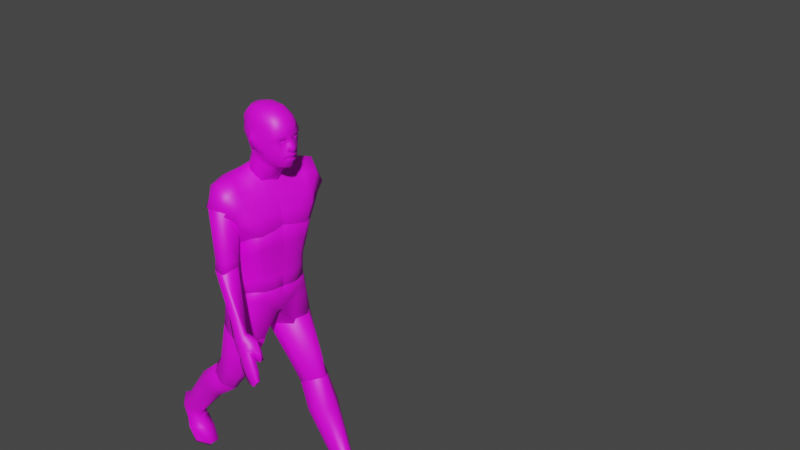 # Source: New_Person_Animated.blend  (saved by Blender 2.80.40; exported with 4.5.12 LTS)
import bpy
from mathutils import Matrix  # noqa: F401  (used for matrix-valued properties, if any)

bpy.ops.wm.read_factory_settings(use_empty=True)
scene = bpy.context.scene
scene.name = 'Scene'

# ---- collections
col_collection = bpy.data.collections.new('Collection'); scene.collection.children.link(col_collection)

# ---- images (referenced by path relative to the original .blend; pixels are not part of the script)
import os
ASSET_DIR = os.environ.get("B2B_ASSET_DIR", "")  # directory of the original .blend (textures are referenced by path, not embedded)
HERE = os.path.dirname(os.path.abspath(__file__))  # packed textures are extracted next to this script under _unpacked/

def load_image(name, relpath, width, height, colorspace="sRGB"):
    """Load a texture the original file referenced (path relative to the .blend, or extracted next to this script)."""
    p = next((c for c in (os.path.join(HERE, relpath), os.path.join(ASSET_DIR, relpath)) if relpath and os.path.exists(c)), "")
    if p:
        img = bpy.data.images.load(p, check_existing=True)
        img.name = name
    else:  # same state as the original file: an image datablock whose file is absent (Cycles renders it pink)
        img = bpy.data.images.new(name, width, height)
        img.source = "FILE"
        img.filepath = "//" + (relpath or name)
    img.colorspace_settings.name = colorspace
    return img
img_texturedman_png = load_image('TexturedMan.png', 'TexturedMan.png', 1024, 1024, 'sRGB')
img_brown_eye_png = load_image('brown_eye.png', 'brown_eye.png', 1024, 1024, 'sRGB')

# ---- materials (node trees are filled in below, after node groups)
mat_texturedman = bpy.data.materials.new('TexturedMan')
mat_texturedman.roughness = 0.25
mat_eye_brown_001 = bpy.data.materials.new('Eye_brown.001')
mat_eye_brown_001.roughness = 0.25
mat_eye_brown_001.metallic = -1.0

# ---- material node trees
mat_texturedman.use_nodes = True; mat_texturedman.node_tree.nodes.clear()
_N = mat_texturedman.node_tree.nodes; _L = mat_texturedman.node_tree.links
n0 = _N.new('ShaderNodeOutputMaterial'); n0.name = 'Material Output'; n0.location = (300, 300)
n1 = _N.new('ShaderNodeBsdfPrincipled'); n1.name = 'Principled BSDF'; n1.location = (10, 300)
n1.distribution = 'GGX'
n1.subsurface_method = 'BURLEY'
n1.inputs[3].default_value = 1.45
n2 = _N.new('ShaderNodeTexImage'); n2.name = 'Image Texture'; n2.location = (-416, 273)
n2.image = img_texturedman_png
_L.new(n1.outputs[0], n0.inputs[0])
_L.new(n2.outputs[0], n1.inputs[0])
n0.is_active_output = True
mat_eye_brown_001.use_nodes = True; mat_eye_brown_001.node_tree.nodes.clear()
_N = mat_eye_brown_001.node_tree.nodes; _L = mat_eye_brown_001.node_tree.links
n0 = _N.new('ShaderNodeBsdfPrincipled'); n0.name = 'Principled BSDF'; n0.location = (0, 300)
n0.distribution = 'GGX'
n0.subsurface_method = 'BURLEY'
n0.inputs[3].default_value = 1.45
n1 = _N.new('ShaderNodeOutputMaterial'); n1.name = 'Material Output'; n1.location = (300, 300)
n2 = _N.new('ShaderNodeTexImage'); n2.name = 'Image Texture'; n2.location = (-300, 300)
n2.label = 'Diffuse'
n2.image = img_brown_eye_png
n3 = _N.new('ShaderNodeRGB'); n3.name = 'RGB'; n3.location = (-300, 0)
n3.label = 'Specular'
n3.outputs[0].default_value = (1.0, 1.0, 1.0, 1.0)
n4 = _N.new('ShaderNodeRGB'); n4.name = 'RGB.001'; n4.location = (-300, -300)
n4.label = 'Opacity'
n4.outputs[0].default_value = (-1.0, -1.0, -1.0, 1.0)
_L.new(n0.outputs[0], n1.inputs[0])
_L.new(n2.outputs[0], n0.inputs[0])
n1.is_active_output = True

# ---- world
world_world = bpy.data.worlds.new('World'); scene.world = world_world
world_world.use_nodes = True; world_world.node_tree.nodes.clear()
_N = world_world.node_tree.nodes; _L = world_world.node_tree.links
n0 = _N.new('ShaderNodeOutputWorld'); n0.name = 'World Output'; n0.location = (300, 300)
n1 = _N.new('ShaderNodeBackground'); n1.name = 'Background'; n1.location = (10, 300)
n1.inputs[0].default_value = (0.05088, 0.05088, 0.05088, 1.0)
_L.new(n1.outputs[0], n0.inputs[0])
n0.is_active_output = True
world_world.color = (0.05088, 0.05088, 0.05088)
world_world.use_sun_shadow = False
world_world.sun_shadow_jitter_overblur = 0.0

# ---- meshes
me_human_low_proxy741 = bpy.data.meshes.new('human_low-proxy741')
me_human_low_proxy741.from_pydata([(0.03775, 0.0244, 1.483), (0.04368, 0.03719, 1.493), (0.02286, 0.01349, 1.474), (0.0372, 0.06071, 1.507), (0.04411, 0.05208, 1.502), (0.02967, 0.06579, 1.511), (0.01833, 0.06998, 1.515), (0.0, 0.07148, 1.516), (0.0, 0.07226, 1.517), (0.08496, -0.01508, 1.41), (-5.96e-08, -0.03626, 1.379), (0.04763, -0.03537, 1.384), (0.09092, 0.02393, 1.447), (0.08328, 0.08399, 1.48), (0.09512, 0.05784, 1.471), (0.07312, 0.09728, 1.479), (0.04802, 0.1035, 1.479), (0.02206, 0.1037, 1.484), (0.1453, -0.004436, 1.431), (0.1438, 0.09506, 1.463), (0.1387, 0.04889, 1.464), (0.2347, 0.001844, 1.365), (0.2035, 0.1107, 1.384), (0.2486, 0.05336, 1.374), (0.138, 0.1252, 1.449), (0.2194, 0.116, 1.341), (0.1889, -0.02791, 1.34), (0.1421, -0.03402, 1.385), (0.1836, 0.0382, 1.319), (0.1788, -0.0324, 1.314), (0.08427, -0.06265, 1.336), (0.1592, 0.006888, 1.287), (0.1347, -0.05936, 1.261), (0.04017, -0.08077, 1.275), (0.152, 0.00561, 1.212), (-2.265e-07, -0.05916, 1.328), (0.1739, 0.1125, 1.283), (0.1072, 0.1461, 1.42), (0.09309, 0.1629, 1.307), (0.06309, 0.1404, 1.406), (0.1495, 0.09868, 1.213), (-2.384e-08, 0.1433, 1.246), (0.08746, 0.1504, 1.24), (0.1943, -0.008202, 1.426), (0.2096, 0.044, 1.46), (0.2044, 0.1013, 1.436), (0.1604, 0.1296, 1.413), (0.1672, -0.02825, 1.379), (0.1461, -0.05182, 1.319), (0.1017, -0.08005, 1.265), (0.1286, 0.136, 1.371), (0.07489, 0.1516, 1.354), (0.0, 0.007136, 1.47), (0.0, 0.1032, 1.486), (-1.962e-05, -0.06893, 1.28), (-4.768e-08, 0.1419, 1.31), (0.0, 0.1245, 1.406), (-2.384e-08, 0.1324, 1.356), (0.0928, 0.03365, 1.182), (0.07222, 0.05081, 1.191), (0.09366, 0.002759, 1.181), (0.08791, -0.0188, 1.197), (0.07696, -0.02567, 1.199), (0.05653, -0.02591, 1.202), (0.0, 0.04845, 1.193), (0.0, -0.02198, 1.204)], [], [(0, 2, 11, 9), (4, 1, 12, 14), (3, 4, 14, 13), (6, 5, 15, 16), (7, 6, 16, 17), (12, 1, 0, 9), (14, 12, 18, 20), (13, 14, 20, 19), (44, 43, 21, 23), (45, 44, 23, 22), (3, 13, 15, 5), (45, 46, 24, 19), (19, 24, 15, 13), (43, 47, 26, 21), (48, 47, 27, 30), (26, 29, 31, 28), (9, 27, 18, 12), (25, 28, 31, 36), (50, 46, 25, 36), (17, 16, 37, 39), (50, 51, 39, 37), (15, 24, 37, 16), (36, 40, 42, 38), (31, 34, 40, 36), (29, 32, 34, 31), (29, 48, 49, 32), (20, 18, 43, 44), (19, 20, 44, 45), (22, 25, 46, 45), (18, 27, 47, 43), (29, 26, 47, 48), (49, 48, 30, 33), (37, 24, 46, 50), (36, 38, 51, 50), (27, 9, 11, 30), (30, 11, 10, 35), (52, 10, 11, 2), (8, 7, 17, 53), (53, 17, 39, 56), (57, 51, 38, 55), (38, 42, 41, 55), (33, 30, 35, 54), (56, 39, 51, 57), (26, 28, 21), (23, 25, 22), (21, 28, 25, 23), (0, 1, 4, 3, 5, 6, 7, 8, 52, 2), (49, 33, 63, 62), (58, 60, 61, 62, 63, 65, 64, 59), (42, 40, 58, 59), (34, 32, 61, 60), (41, 42, 59, 64), (40, 34, 60, 58), (33, 54, 65, 63), (32, 49, 62, 61)])
me_human_low_proxy741.polygons.foreach_set('use_smooth', [True] * 55)
_uv = me_human_low_proxy741.uv_layers.new(name='human_low-proxy741-UV')
_uv.uv.foreach_set('vector', [0.3825, 0.6534, 0.3697, 0.6442, 0.3713, 0.6184, 0.3877, 0.6326, 0.3974, 0.6703, 0.3911, 0.6624, 0.3981, 0.6504, 0.4069, 0.6626, 0.9089, 0.7985, 0.9047, 0.7932, 0.9075, 0.7835, 0.9163, 0.7894, 0.01494, 0.8008, 0.02257, 0.8053, 0.02507, 0.8193, 0.01674, 0.8181, 0.01044, 0.7994, 0.01494, 0.8008, 0.01674, 0.8181, 0.009573, 0.8146, 0.3981, 0.6504, 0.3911, 0.6624, 0.3825, 0.6534, 0.3877, 0.6326, 0.9075, 0.7835, 0.8952, 0.7853, 0.8865, 0.7597, 0.906, 0.7643, 0.9163, 0.7894, 0.9075, 0.7835, 0.906, 0.7643, 0.9245, 0.7669, 0.9045, 0.7483, 0.8864, 0.7433, 0.8907, 0.7224, 0.9094, 0.7269, 0.9285, 0.7522, 0.9045, 0.7483, 0.9094, 0.7269, 0.9343, 0.7382, 0.9089, 0.7985, 0.9163, 0.7894, 0.9205, 0.7938, 0.9109, 0.8039, 0.7459, 0.004932, 0.7345, 0.02319, 0.7268, 0.006404, 0.737, 0.0, 0.9245, 0.7669, 0.9372, 0.7706, 0.9205, 0.7938, 0.9163, 0.7894, 0.4197, 0.6482, 0.4205, 0.6263, 0.4348, 0.6329, 0.435, 0.6629, 0.4021, 0.5948, 0.4205, 0.6263, 0.4027, 0.624, 0.3783, 0.5976, 0.4348, 0.6329, 0.4177, 0.5961, 0.4315, 0.5853, 0.4515, 0.6117, 0.4915, 0.79, 0.4915, 0.8182, 0.4786, 0.8025, 0.4833, 0.7738, 0.752, 0.03594, 0.7809, 0.05092, 0.7801, 0.07374, 0.7436, 0.07608, 0.7257, 0.04082, 0.7345, 0.02319, 0.752, 0.03594, 0.7436, 0.07608, 0.2557, 0.01681, 0.264, 0.02106, 0.2957, 0.04845, 0.2801, 0.05262, 0.7257, 0.04082, 0.7032, 0.04522, 0.7032, 0.02139, 0.7138, 0.01521, 0.9205, 0.7938, 0.9372, 0.7706, 0.9461, 0.7827, 0.9212, 0.8045, 0.7436, 0.07608, 0.7409, 0.1086, 0.7075, 0.09687, 0.7047, 0.06693, 0.7801, 0.07374, 0.7709, 0.1088, 0.7409, 0.1086, 0.7436, 0.07608, 0.4177, 0.5961, 0.3984, 0.5678, 0.4248, 0.5486, 0.4315, 0.5853, 0.4177, 0.5961, 0.4021, 0.5948, 0.3828, 0.5665, 0.3984, 0.5678, 0.906, 0.7643, 0.8865, 0.7597, 0.8864, 0.7433, 0.9045, 0.7483, 0.9245, 0.7669, 0.906, 0.7643, 0.9045, 0.7483, 0.9285, 0.7522, 0.7533, 0.01159, 0.752, 0.03594, 0.7345, 0.02319, 0.7459, 0.004932, 0.4094, 0.6451, 0.4027, 0.624, 0.4205, 0.6263, 0.4197, 0.6482, 0.4177, 0.5961, 0.4348, 0.6329, 0.4205, 0.6263, 0.4021, 0.5948, 0.3828, 0.5665, 0.4021, 0.5948, 0.3783, 0.5976, 0.3626, 0.5675, 0.7138, 0.01521, 0.7268, 0.006404, 0.7345, 0.02319, 0.7257, 0.04082, 0.7436, 0.07608, 0.7047, 0.06693, 0.7032, 0.04522, 0.7257, 0.04082, 0.4027, 0.624, 0.3877, 0.6326, 0.3713, 0.6184, 0.3783, 0.5976, 0.335, 0.8013, 0.3513, 0.7757, 0.3664, 0.7738, 0.363, 0.7974, 0.3564, 0.6382, 0.3559, 0.6132, 0.3713, 0.6184, 0.3697, 0.6442, 0.006609, 0.7986, 0.01044, 0.7994, 0.009573, 0.8146, 0.003191, 0.8129, 0.2483, 0.01441, 0.2557, 0.01681, 0.2801, 0.05262, 0.2543, 0.05009, 0.2564, 0.07255, 0.2867, 0.07618, 0.2954, 0.09794, 0.2591, 0.0927, 0.2954, 0.09794, 0.2893, 0.1279, 0.2591, 0.1213, 0.2591, 0.0927, 0.3474, 0.8244, 0.335, 0.8013, 0.363, 0.7974, 0.3635, 0.8186, 0.2543, 0.05009, 0.2801, 0.05262, 0.2867, 0.07618, 0.2564, 0.07255, 0.4348, 0.6329, 0.4515, 0.6117, 0.435, 0.6629, 0.9094, 0.7269, 0.752, 0.03594, 0.7533, 0.01159, 0.435, 0.6629, 0.4515, 0.6117, 0.752, 0.03594, 0.9094, 0.7269, 0.3825, 0.6534, 0.3911, 0.6624, 0.9047, 0.7932, 0.9089, 0.7985, 0.02257, 0.8053, 0.01494, 0.8008, 0.01044, 0.7994, 0.006609, 0.7986, 0.3564, 0.6382, 0.3697, 0.6442, 0.3828, 0.5665, 0.3626, 0.5675, 0.3626, 0.5675, 0.3828, 0.5665, 0.7409, 0.1086, 0.7709, 0.1088, 0.3984, 0.5678, 0.3828, 0.5665, 0.3626, 0.5675, 0.3635, 0.8186, 0.2591, 0.1213, 0.2893, 0.1279, 0.7075, 0.09687, 0.7409, 0.1086, 0.7409, 0.1086, 0.7075, 0.09687, 0.4248, 0.5486, 0.3984, 0.5678, 0.3984, 0.5678, 0.4248, 0.5486, 0.2591, 0.1213, 0.2893, 0.1279, 0.2893, 0.1279, 0.2591, 0.1213, 0.7409, 0.1086, 0.7709, 0.1088, 0.7709, 0.1088, 0.7409, 0.1086, 0.3474, 0.8244, 0.3635, 0.8186, 0.3635, 0.8186, 0.3474, 0.8244, 0.3984, 0.5678, 0.3828, 0.5665, 0.3828, 0.5665, 0.3984, 0.5678])
me_human_low_proxy741.materials.append(mat_texturedman)
me_human_low_proxy741.use_remesh_preserve_volume = False
me_human_low_proxy741.use_remesh_preserve_attributes = False
me_human_low_proxy741.use_mirror_vertex_groups = False
me_human_low_proxy741.update()
me_human_low_highpolyeyes = bpy.data.meshes.new('human_low-highpolyeyes')
me_human_low_highpolyeyes.from_pydata([], [], [])
_uv = me_human_low_highpolyeyes.uv_layers.new(name='human_low-highpolyeyes-UV')
_uv.uv.foreach_set('vector', [])
me_human_low_highpolyeyes.materials.append(mat_eye_brown_001)
me_human_low_highpolyeyes.use_remesh_preserve_volume = False
me_human_low_highpolyeyes.use_remesh_preserve_attributes = False
me_human_low_highpolyeyes.use_mirror_vertex_groups = False
me_human_low_highpolyeyes.update()
me_human_low_proxy741_001 = bpy.data.meshes.new('human_low-proxy741.001')
me_human_low_proxy741_001.from_pydata([(0.0542, -0.04419, -0.02848), (0.02292, 0.06465, -0.008896), (0.06801, 0.007326, -0.01908), (0.0558, -0.04371, -0.2334), (0.02043, 0.04793, -0.2287), (0.06802, 0.004112, -0.224), (0.06647, -0.03492, -0.2943), (0.03064, 0.04916, -0.2717), (0.06732, 0.01943, -0.2657), (-0.03491, 0.07265, -0.01865), (-0.01002, 0.0398, -0.2299), (-0.01618, -0.06483, -0.04057), (-0.001655, -0.03657, -0.2381), (-0.07071, -0.005155, -0.04103), (-0.02459, -0.00605, -0.2316), (-0.003653, -0.03061, -0.276), (0.001768, 0.03886, -0.2743), (-0.02081, 0.001336, -0.2708), (0.02079, -0.02036, -0.0009768), (0.0265, 0.00093, 0.002907), (0.007866, 0.02462, 0.007117), (-0.01604, 0.02793, 0.003088), (-0.008294, -0.02889, -0.005973), (-0.03083, -0.004228, -0.006162), (0.0409, -0.006828, -0.303), (0.04125, 0.016, -0.291), (0.02585, 0.02848, -0.2935), (0.01144, -0.005018, -0.2953), (0.01372, 0.02416, -0.2946), (0.004234, 0.008399, -0.2931)], [], [(2, 0, 3, 5), (1, 2, 5, 4), (5, 3, 6, 8), (4, 5, 8, 7), (4, 10, 9, 1), (0, 11, 12, 3), (11, 13, 14, 12), (13, 9, 10, 14), (3, 12, 15, 6), (14, 10, 16, 17), (7, 16, 10, 4), (15, 12, 14, 17), (11, 0, 18, 22), (18, 19, 20, 21, 23, 22), (0, 2, 19, 18), (13, 11, 22, 23), (1, 9, 21, 20), (2, 1, 20, 19), (9, 13, 23, 21), (6, 15, 27, 24), (24, 27, 29, 28, 26, 25), (7, 8, 25, 26), (8, 6, 24, 25), (15, 17, 29, 27), (17, 16, 28, 29), (16, 7, 26, 28)])
me_human_low_proxy741_001.polygons.foreach_set('use_smooth', [True] * 26)
_uv = me_human_low_proxy741_001.uv_layers.new(name='human_low-proxy741-UV')
_uv.uv.foreach_set('vector', [0.9094, 0.7269, 0.8907, 0.7224, 0.9011, 0.6302, 0.9176, 0.6344, 0.9343, 0.7382, 0.9094, 0.7269, 0.9176, 0.6344, 0.9373, 0.6383, 0.9176, 0.6344, 0.9011, 0.6302, 0.9074, 0.6017, 0.9262, 0.616, 0.9373, 0.6383, 0.9176, 0.6344, 0.9262, 0.616, 0.9395, 0.6178, 0.8251, 0.02035, 0.8269, 0.03116, 0.752, 0.03594, 0.7533, 0.01159, 0.435, 0.6629, 0.4348, 0.6329, 0.5086, 0.6455, 0.5031, 0.6678, 0.5259, 0.6864, 0.5483, 0.6802, 0.5549, 0.7725, 0.5444, 0.7776, 0.5483, 0.6802, 0.58, 0.6708, 0.5724, 0.7712, 0.5549, 0.7725, 0.5031, 0.6678, 0.5086, 0.6455, 0.5227, 0.6461, 0.5259, 0.6743, 0.5549, 0.7725, 0.5724, 0.7712, 0.5734, 0.7925, 0.5588, 0.7905, 0.2467, 0.8041, 0.2368, 0.8005, 0.2362, 0.7856, 0.2467, 0.7888, 0.5478, 0.7948, 0.5444, 0.7776, 0.5549, 0.7725, 0.5588, 0.7905, 0.4348, 0.6329, 0.435, 0.6629, 0.435, 0.6629, 0.4348, 0.6329, 0.435, 0.6629, 0.9094, 0.7269, 0.7533, 0.01159, 0.58, 0.6708, 0.5483, 0.6802, 0.4348, 0.6329, 0.8907, 0.7224, 0.9094, 0.7269, 0.9094, 0.7269, 0.8907, 0.7224, 0.5483, 0.6802, 0.5259, 0.6864, 0.5259, 0.6864, 0.5483, 0.6802, 0.7533, 0.01159, 0.752, 0.03594, 0.752, 0.03594, 0.7533, 0.01159, 0.9094, 0.7269, 0.9343, 0.7382, 0.9343, 0.7382, 0.9094, 0.7269, 0.58, 0.6708, 0.5483, 0.6802, 0.5483, 0.6802, 0.58, 0.6708, 0.5259, 0.6743, 0.5227, 0.6461, 0.5227, 0.6461, 0.5259, 0.6743, 0.5259, 0.6743, 0.5227, 0.6461, 0.5588, 0.7905, 0.5734, 0.7925, 0.2467, 0.8041, 0.9262, 0.616, 0.9395, 0.6178, 0.9262, 0.616, 0.9262, 0.616, 0.9395, 0.6178, 0.9262, 0.616, 0.9074, 0.6017, 0.9074, 0.6017, 0.9262, 0.616, 0.5478, 0.7948, 0.5588, 0.7905, 0.5588, 0.7905, 0.5478, 0.7948, 0.5588, 0.7905, 0.5734, 0.7925, 0.5734, 0.7925, 0.5588, 0.7905, 0.2368, 0.8005, 0.2467, 0.8041, 0.2467, 0.8041, 0.2368, 0.8005])
me_human_low_proxy741_001.materials.append(mat_texturedman)
me_human_low_proxy741_001.use_remesh_preserve_volume = False
me_human_low_proxy741_001.use_remesh_preserve_attributes = False
me_human_low_proxy741_001.use_mirror_vertex_groups = False
me_human_low_proxy741_001.update()
me_human_low_proxy741_002 = bpy.data.meshes.new('human_low-proxy741.002')
me_human_low_proxy741_002.from_pydata([(0.04227, -0.04086, -0.02879), (0.006438, 0.04321, -0.006179), (0.04311, 0.01349, -0.0001991), (0.04145, -0.05256, -0.2598), (0.05905, 0.006712, -0.2612), (0.06379, -0.02802, -0.2571), (-0.02786, -0.03655, -0.0105), (0.01579, -0.03152, -0.2593), (-0.02244, 0.03292, -0.008808), (-0.04502, -0.004609, -0.005272), (0.01109, -0.001143, -0.2625), (0.03345, 0.02232, -0.2632), (0.01417, -0.08447, -0.3009), (0.001907, -0.06634, -0.2844), (0.02259, -0.07814, -0.373), (0.0009303, -0.07003, -0.3722), (0.02857, -0.0624, -0.3697), (0.005721, -0.05459, -0.3684), (0.03177, -0.06837, -0.3239), (0.002538, -0.04675, -0.3081), (-0.00193, -0.06845, -0.3383), (0.01533, -0.08512, -0.3388), (0.009546, -0.05149, -0.3385), (0.03209, -0.05925, -0.3433), (0.05976, -0.0535, -0.2929), (0.05914, -0.06211, -0.3175), (0.008327, -0.02539, -0.2905), (0.0631, -0.0006772, -0.2852), (0.06596, -0.007695, -0.3202), (0.0439, 0.02476, -0.2856), (0.03931, 0.02676, -0.3283), (0.01383, 0.01914, -0.2928), (0.0161, 0.02053, -0.3326), (0.02313, -0.02453, -0.3277), (0.03356, -0.07032, -0.3536), (0.05738, -0.06967, -0.3485), (0.06525, -0.01919, -0.3545), (0.05073, 0.02422, -0.3601), (0.02926, 0.02062, -0.3668), (0.02338, -0.02673, -0.3636), (0.03273, -0.06652, -0.4062), (0.05559, -0.07311, -0.395), (0.05553, 0.01749, -0.407), (0.03677, 0.01566, -0.4134), (0.03181, -0.0325, -0.3998), (0.03966, -0.06477, -0.4433), (0.0554, -0.06753, -0.4431), (0.05797, -0.0396, -0.4603), (0.05693, -0.006255, -0.4508), (0.04024, -0.003759, -0.4481), (0.03558, -0.03692, -0.4526), (0.0663, -0.02934, -0.3971), (0.03966, -0.06477, -0.4433), (0.0554, -0.06753, -0.4431), (0.05797, -0.0396, -0.4603), (0.05693, -0.006255, -0.4508), (0.04024, -0.003759, -0.4481), (0.03558, -0.03692, -0.4526), (0.01605, -0.01967, 0.01376), (0.01635, -6.959e-06, 0.02411), (0.003086, 0.01075, 0.02194), (-0.009321, -0.01811, 0.02038), (-0.00736, 0.007024, 0.02099), (-0.01553, -0.006552, 0.02227)], [], [(2, 0, 3, 5), (1, 2, 5, 4), (0, 6, 7, 3), (6, 9, 10, 7), (8, 11, 10, 9), (4, 11, 8, 1), (3, 7, 13, 12), (21, 20, 15, 14), (14, 15, 17, 16), (23, 22, 19, 18), (21, 23, 18, 12), (20, 22, 17, 15), (12, 13, 20, 21), (16, 17, 22, 23), (14, 16, 23, 21), (13, 19, 22, 20), (12, 18, 25, 24), (27, 4, 5, 24), (3, 12, 24, 5), (7, 26, 19, 13), (4, 27, 29, 11), (29, 27, 28, 30), (31, 10, 11, 29), (31, 29, 30, 32), (26, 7, 10, 31), (26, 31, 32, 33), (33, 18, 19, 26), (33, 32, 38, 39), (30, 28, 36, 37), (35, 41, 51, 36), (32, 30, 37, 38), (25, 18, 34, 35), (18, 33, 39, 34), (38, 37, 42, 43), (28, 25, 35, 36), (34, 39, 44, 40), (35, 34, 40, 41), (39, 38, 43, 44), (44, 43, 49, 50), (43, 42, 48, 49), (27, 24, 25, 28), (40, 44, 50, 45), (41, 40, 45, 46), (36, 51, 42, 37), (51, 47, 48, 42), (41, 46, 47, 51), (54, 57, 56, 55), (52, 57, 54, 53), (1, 8, 62, 60), (58, 59, 60, 62, 63, 61), (0, 2, 59, 58), (6, 0, 58, 61), (9, 6, 61, 63), (2, 1, 60, 59), (8, 9, 63, 62)])
me_human_low_proxy741_002.polygons.foreach_set('use_smooth', [True] * 55)
_uv = me_human_low_proxy741_002.uv_layers.new(name='human_low-proxy741-UV')
_uv.uv.foreach_set('vector', [0.9262, 0.616, 0.9074, 0.6017, 0.9137, 0.4955, 0.9205, 0.4968, 0.9395, 0.6178, 0.9262, 0.616, 0.9205, 0.4968, 0.9338, 0.4965, 0.7847, 0.6805, 0.8107, 0.6723, 0.8046, 0.7561, 0.7966, 0.7629, 0.5478, 0.7948, 0.5588, 0.7905, 0.5683, 0.9125, 0.5574, 0.9127, 0.5734, 0.7925, 0.5767, 0.9135, 0.5683, 0.9125, 0.5588, 0.7905, 0.8207, 0.7647, 0.813, 0.7594, 0.8107, 0.6741, 0.8207, 0.6723, 0.7966, 0.7629, 0.8046, 0.7561, 0.8107, 0.7769, 0.8076, 0.786, 0.7727, 0.8152, 0.7682, 0.813, 0.7665, 0.8038, 0.7727, 0.8036, 0.2299, 0.7856, 0.2362, 0.7865, 0.2358, 0.7901, 0.2293, 0.7891, 0.2286, 0.7974, 0.2343, 0.7995, 0.2362, 0.812, 0.2267, 0.8044, 0.2869, 0.7776, 0.2929, 0.7747, 0.2929, 0.784, 0.2871, 0.7939, 0.5416, 0.9485, 0.5455, 0.9484, 0.5452, 0.9607, 0.5416, 0.9619, 0.5364, 0.9332, 0.5417, 0.9257, 0.5416, 0.9485, 0.5372, 0.9496, 0.2293, 0.7891, 0.2358, 0.7901, 0.2343, 0.7995, 0.2286, 0.7974, 0.2884, 0.7639, 0.2917, 0.7645, 0.2929, 0.7747, 0.2869, 0.7776, 0.5417, 0.9257, 0.5485, 0.9337, 0.5455, 0.9484, 0.5416, 0.9485, 0.6507, 0.8076, 0.6423, 0.7981, 0.6452, 0.7875, 0.6507, 0.7889, 0.9327, 0.4852, 0.9338, 0.4965, 0.9205, 0.4968, 0.9128, 0.4799, 0.7966, 0.7629, 0.8076, 0.786, 0.7918, 0.7745, 0.7896, 0.7554, 0.5574, 0.9127, 0.5587, 0.9257, 0.5485, 0.9337, 0.5417, 0.9257, 0.9338, 0.4965, 0.9327, 0.4852, 0.9427, 0.487, 0.9408, 0.4979, 0.9427, 0.487, 0.9327, 0.4852, 0.9314, 0.469, 0.9459, 0.4687, 0.2162, 0.7992, 0.2169, 0.8152, 0.2084, 0.8096, 0.2063, 0.801, 0.2162, 0.7992, 0.2063, 0.801, 0.2102, 0.786, 0.2169, 0.7856, 0.5587, 0.9257, 0.5574, 0.9127, 0.5683, 0.9125, 0.5771, 0.9261, 0.5587, 0.9257, 0.5771, 0.9261, 0.579, 0.9438, 0.5609, 0.9429, 0.5609, 0.9429, 0.5441, 0.9419, 0.5485, 0.9337, 0.5587, 0.9257, 0.5609, 0.9429, 0.579, 0.9438, 0.58, 0.9601, 0.5611, 0.9599, 0.9459, 0.4687, 0.9314, 0.469, 0.9285, 0.4532, 0.9461, 0.4534, 0.9092, 0.4547, 0.9102, 0.4341, 0.9263, 0.4337, 0.9285, 0.4532, 0.6853, 0.7287, 0.6786, 0.73, 0.6763, 0.7192, 0.6819, 0.7174, 0.2063, 0.8176, 0.1963, 0.8139, 0.2003, 0.8024, 0.2063, 0.8049, 0.5441, 0.9419, 0.5609, 0.9429, 0.5611, 0.9599, 0.544, 0.9575, 0.6819, 0.7174, 0.6763, 0.7192, 0.6775, 0.7029, 0.6819, 0.7014, 0.9314, 0.469, 0.9105, 0.4689, 0.9092, 0.4547, 0.9285, 0.4532, 0.544, 0.9575, 0.5611, 0.9599, 0.5597, 0.9774, 0.5467, 0.9813, 0.2063, 0.8049, 0.2003, 0.8024, 0.1996, 0.7856, 0.2057, 0.7884, 0.5611, 0.9599, 0.58, 0.9601, 0.579, 0.9816, 0.5597, 0.9774, 0.5597, 0.9774, 0.579, 0.9816, 0.572, 0.9973, 0.5592, 1.0, 0.6819, 0.7014, 0.6775, 0.7029, 0.6796, 0.6832, 0.6829, 0.685, 0.9327, 0.4852, 0.9128, 0.4799, 0.9105, 0.4689, 0.9314, 0.469, 0.5467, 0.9813, 0.5597, 0.9774, 0.5592, 1.0, 0.5485, 0.9974, 0.7905, 0.8149, 0.7847, 0.8099, 0.7867, 0.7976, 0.79, 0.798, 0.9285, 0.4532, 0.9263, 0.4337, 0.9453, 0.4321, 0.9461, 0.4534, 0.9263, 0.4337, 0.9253, 0.4083, 0.9376, 0.4131, 0.9453, 0.4321, 0.9102, 0.4341, 0.9147, 0.414, 0.9253, 0.4083, 0.9263, 0.4337, 0.6802, 0.6708, 0.6853, 0.6741, 0.6829, 0.685, 0.6796, 0.6832, 0.7867, 0.7976, 0.785, 0.7876, 0.7905, 0.786, 0.79, 0.798, 0.8207, 0.6723, 0.8107, 0.6741, 0.8107, 0.6741, 0.8207, 0.6723, 0.7847, 0.6805, 0.9262, 0.616, 0.8207, 0.6723, 0.5734, 0.7925, 0.5588, 0.7905, 0.8107, 0.6723, 0.9074, 0.6017, 0.9262, 0.616, 0.9262, 0.616, 0.9074, 0.6017, 0.8107, 0.6723, 0.7847, 0.6805, 0.7847, 0.6805, 0.8107, 0.6723, 0.5588, 0.7905, 0.5478, 0.7948, 0.5478, 0.7948, 0.5588, 0.7905, 0.9262, 0.616, 0.9395, 0.6178, 0.9395, 0.6178, 0.9262, 0.616, 0.5734, 0.7925, 0.5588, 0.7905, 0.5588, 0.7905, 0.5734, 0.7925])
me_human_low_proxy741_002.materials.append(mat_texturedman)
me_human_low_proxy741_002.use_remesh_preserve_volume = False
me_human_low_proxy741_002.use_remesh_preserve_attributes = False
me_human_low_proxy741_002.use_mirror_vertex_groups = False
me_human_low_proxy741_002.update()
me_human_low_proxy741_004 = bpy.data.meshes.new('human_low-proxy741.004')
me_human_low_proxy741_004.from_pydata([(0.05631, -0.06602, -0.227), (0.01589, -0.0759, -0.2094), (0.07722, -0.01949, -0.2294), (0.07604, 0.03615, -0.1933), (0.006523, 0.06358, -0.195), (0.04801, 0.05948, -0.1957), (-0.03746, -0.02437, -0.203), (-0.02111, -0.09183, -0.006757), (0.04914, -0.09026, 0.001322), (0.09605, -0.03293, 0.005343), (0.07846, 0.04973, 0.003584), (0.02373, 0.09072, -0.001279), (-0.07636, -0.03415, -0.0178), (-0.04436, 0.07282, -0.00566), (0.05289, -0.04848, -0.3044), (0.02469, -0.04625, -0.3033), (0.0849, -0.01485, -0.3042), (0.09214, 0.04398, -0.2991), (0.02352, 0.07878, -0.2947), (0.06439, 0.07878, -0.3012), (-0.01119, -0.02025, -0.3005), (-0.04474, 0.01739, -0.2058), (-0.08577, 0.01027, -0.01497), (-0.02261, 0.03183, -0.2979), (-0.01585, -0.04428, 0.06177), (0.01594, -0.04357, 0.06543), (0.03718, -0.01762, 0.06725), (0.02921, 0.0198, 0.06645), (0.004445, 0.03835, 0.06425), (-0.02638, 0.03025, 0.06227), (-0.04512, 0.001933, 0.05806), (-0.04086, -0.01817, 0.05677), (0.03406, 0.04257, -0.3453), (0.05446, 0.04257, -0.3485), (0.04872, -0.02096, -0.3501), (0.03465, -0.01985, -0.3496), (0.01673, -0.00687, -0.3482), (0.0647, -0.004172, -0.3501), (0.06832, 0.02519, -0.3475), (0.01103, 0.01913, -0.3469)], [], [(8, 7, 1, 0), (9, 8, 0, 2), (11, 10, 3, 5), (9, 2, 3, 10), (22, 13, 4, 21), (11, 5, 4, 13), (1, 7, 12, 6), (4, 5, 19, 18), (0, 1, 15, 14), (1, 6, 20, 15), (2, 0, 14, 16), (3, 2, 16, 17), (21, 4, 18, 23), (5, 3, 17, 19), (12, 22, 21, 6), (6, 21, 23, 20), (10, 11, 28, 27), (24, 25, 26, 27, 28, 29, 30, 31), (11, 13, 29, 28), (22, 12, 31, 30), (9, 10, 27, 26), (12, 7, 24, 31), (8, 9, 26, 25), (13, 22, 30, 29), (7, 8, 25, 24), (20, 23, 39, 36), (32, 33, 38, 37, 34, 35, 36, 39), (23, 18, 32, 39), (18, 19, 33, 32), (17, 16, 37, 38), (16, 14, 34, 37), (15, 20, 36, 35), (14, 15, 35, 34), (19, 17, 38, 33)])
me_human_low_proxy741_004.polygons.foreach_set('use_smooth', [True] * 34)
_uv = me_human_low_proxy741_004.uv_layers.new(name='human_low-proxy741-UV')
_uv.uv.foreach_set('vector', [0.4357, 0.3495, 0.4148, 0.3425, 0.445, 0.2525, 0.4602, 0.2466, 0.4654, 0.3556, 0.4357, 0.3495, 0.4602, 0.2466, 0.4787, 0.2474, 0.7251, 0.3096, 0.7526, 0.3075, 0.7576, 0.3989, 0.744, 0.4003, 0.7835, 0.3062, 0.7749, 0.4151, 0.7576, 0.3989, 0.7526, 0.3075, 0.2342, 0.3449, 0.2645, 0.3398, 0.2764, 0.4306, 0.2483, 0.4344, 0.2898, 0.3407, 0.2866, 0.4334, 0.2764, 0.4306, 0.2645, 0.3398, 1.0, 0.6527, 0.9967, 0.748, 0.9633, 0.7445, 0.9693, 0.6571, 0.732, 0.3996, 0.744, 0.4003, 0.7429, 0.4497, 0.7326, 0.4465, 0.4602, 0.2466, 0.445, 0.2525, 0.463, 0.211, 0.4698, 0.2114, 1.0, 0.6527, 0.9693, 0.6571, 0.9744, 0.6106, 0.9919, 0.6083, 0.4787, 0.2474, 0.4602, 0.2466, 0.4698, 0.2114, 0.488, 0.2136, 0.4912, 0.2655, 0.4787, 0.2474, 0.488, 0.2136, 0.506, 0.2178, 0.2483, 0.4344, 0.2764, 0.4306, 0.2857, 0.477, 0.2592, 0.4776, 0.744, 0.4003, 0.7576, 0.3989, 0.7601, 0.4485, 0.7429, 0.4497, 0.9633, 0.7445, 0.9483, 0.7454, 0.9559, 0.6552, 0.9693, 0.6571, 0.9693, 0.6571, 0.9559, 0.6552, 0.9568, 0.6109, 0.9744, 0.6106, 0.7526, 0.3075, 0.7251, 0.3096, 0.7251, 0.3096, 0.7526, 0.3075, 0.9967, 0.748, 0.4357, 0.3495, 0.7835, 0.3062, 0.7526, 0.3075, 0.2898, 0.3407, 0.2645, 0.3398, 0.9483, 0.7454, 0.9633, 0.7445, 0.2898, 0.3407, 0.2645, 0.3398, 0.2645, 0.3398, 0.2898, 0.3407, 0.9483, 0.7454, 0.9633, 0.7445, 0.9633, 0.7445, 0.9483, 0.7454, 0.7835, 0.3062, 0.7526, 0.3075, 0.7526, 0.3075, 0.7835, 0.3062, 0.9633, 0.7445, 0.9967, 0.748, 0.9967, 0.748, 0.9633, 0.7445, 0.4357, 0.3495, 0.4654, 0.3556, 0.4654, 0.3556, 0.4357, 0.3495, 0.2645, 0.3398, 0.2342, 0.3449, 0.2342, 0.3449, 0.2645, 0.3398, 0.4148, 0.3425, 0.4357, 0.3495, 0.4357, 0.3495, 0.4148, 0.3425, 0.9744, 0.6106, 0.9568, 0.6109, 0.9568, 0.6109, 0.9744, 0.6106, 0.2857, 0.477, 0.7429, 0.4497, 0.506, 0.2178, 0.488, 0.2136, 0.4698, 0.2114, 0.9919, 0.6083, 0.9744, 0.6106, 0.2592, 0.4776, 0.2592, 0.4776, 0.2857, 0.477, 0.2857, 0.477, 0.2592, 0.4776, 0.7326, 0.4465, 0.7429, 0.4497, 0.7429, 0.4497, 0.7326, 0.4465, 0.506, 0.2178, 0.488, 0.2136, 0.488, 0.2136, 0.506, 0.2178, 0.488, 0.2136, 0.4698, 0.2114, 0.4698, 0.2114, 0.488, 0.2136, 0.9919, 0.6083, 0.9744, 0.6106, 0.9744, 0.6106, 0.9919, 0.6083, 0.4698, 0.2114, 0.463, 0.211, 0.463, 0.211, 0.4698, 0.2114, 0.7429, 0.4497, 0.7601, 0.4485, 0.7601, 0.4485, 0.7429, 0.4497])
me_human_low_proxy741_004.materials.append(mat_texturedman)
me_human_low_proxy741_004.use_remesh_preserve_volume = False
me_human_low_proxy741_004.use_remesh_preserve_attributes = False
me_human_low_proxy741_004.use_mirror_vertex_groups = False
me_human_low_proxy741_004.update()
me_human_low_proxy741_005 = bpy.data.meshes.new('human_low-proxy741.005')
me_human_low_proxy741_005.from_pydata([(0.01487, -0.05762, -0.002628), (-0.01333, -0.05539, -0.001493), (0.04688, -0.02398, -0.002436), (0.05412, 0.03484, 0.002666), (-0.0145, 0.06965, 0.007069), (0.02637, 0.06965, 0.0006126), (-0.04921, -0.02939, 0.001315), (0.02665, -0.04333, -0.1248), (-0.01803, -0.0358, -0.1361), (0.05848, -0.01844, -0.1122), (0.07081, 0.03748, -0.1093), (-0.003568, 0.0837, -0.1309), (0.04045, 0.07675, -0.1241), (-0.05276, -0.009492, -0.1288), (0.0205, -0.05271, -0.3929), (-0.005807, -0.04686, -0.3867), (0.04684, -0.02146, -0.398), (0.05081, 0.01763, -0.3999), (-0.004446, 0.04899, -0.396), (0.01936, 0.05334, -0.3949), (-0.01787, -0.02132, -0.3875), (0.02381, -0.06646, -0.4054), (-0.01441, -0.06347, -0.4089), (0.05597, -0.02401, -0.4333), (0.0238, -0.0892, -0.4201), (-0.02775, -0.06572, -0.4301), (0.05868, -0.04211, -0.4517), (0.01663, -0.1197, -0.4356), (-0.03446, -0.1212, -0.4451), (0.06684, -0.08059, -0.4644), (0.01187, -0.1922, -0.4587), (-0.02774, -0.1884, -0.4589), (0.06294, -0.15, -0.4634), (0.04813, 0.01616, -0.4463), (-0.0125, 0.05644, -0.4331), (0.02148, 0.06514, -0.4373), (-0.02643, -0.01429, -0.4319), (0.04597, 0.02144, -0.467), (-0.0147, 0.05505, -0.4704), (0.01703, 0.0663, -0.4692), (-0.02431, -0.01043, -0.458), (-0.02848, -0.06208, -0.4553), (0.04724, -0.02261, -0.4795), (-0.03861, -0.118, -0.4805), (0.05494, -0.0767, -0.4885), (0.00972, -0.1933, -0.4878), (-0.026, -0.1865, -0.4895), (0.05958, -0.1512, -0.4902), (0.0369, 0.01049, -0.4835), (-0.008594, 0.03785, -0.4892), (0.01265, 0.05353, -0.4856), (-0.01913, -0.01666, -0.4802), (-0.06063, 0.0227, 0.003949), (-0.05974, 0.03275, -0.1245), (-0.02061, 0.01077, -0.394), (-0.02374, 0.02007, -0.4379), (-0.02511, 0.02, -0.4715), (-0.01253, 0.009408, -0.4895), (0.001772, -0.03601, 0.04249), (-0.01101, -0.035, 0.04301), (0.01627, -0.02077, 0.04258), (0.01956, 0.005885, 0.04489), (-0.01154, 0.02166, 0.04689), (0.006981, 0.02166, 0.04396), (-0.02727, -0.02322, 0.04428), (-0.03244, 0.0003823, 0.04547)], [], [(3, 2, 9, 10), (2, 0, 7, 9), (5, 3, 10, 12), (52, 4, 11, 53), (4, 5, 12, 11), (1, 6, 13, 8), (0, 1, 8, 7), (9, 7, 14, 16), (12, 10, 17, 19), (53, 11, 18, 54), (11, 12, 19, 18), (8, 13, 20, 15), (7, 8, 15, 14), (10, 9, 16, 17), (14, 15, 22, 21), (16, 14, 21, 23), (21, 22, 25, 24), (23, 21, 24, 26), (24, 25, 28, 27), (26, 24, 27, 29), (27, 28, 31, 30), (29, 27, 30, 32), (18, 19, 35, 34), (54, 18, 34, 55), (19, 17, 33, 35), (16, 23, 33, 17), (22, 15, 20, 36), (35, 33, 37, 39), (55, 34, 38, 56), (34, 35, 39, 38), (26, 37, 33, 23), (22, 36, 40, 25), (38, 39, 50, 49), (31, 28, 43, 46), (37, 26, 42, 48), (39, 37, 48, 50), (28, 25, 41, 43), (25, 40, 51, 41), (56, 38, 49, 57), (29, 32, 47, 44), (26, 29, 44, 42), (32, 30, 45, 47), (30, 31, 46, 45), (45, 46, 43, 47), (41, 44, 47, 43), (44, 41, 51, 42), (6, 52, 53, 13), (13, 53, 54, 20), (20, 54, 55, 36), (36, 55, 56, 40), (40, 56, 57, 51), (57, 48, 42, 51), (50, 48, 57, 49), (3, 5, 63, 61), (52, 6, 64, 65), (2, 3, 61, 60), (6, 1, 59, 64), (5, 4, 62, 63), (4, 52, 65, 62), (0, 2, 60, 58), (1, 0, 58, 59)])
me_human_low_proxy741_005.polygons.foreach_set('use_smooth', [True] * 61)
_uv = me_human_low_proxy741_005.uv_layers.new(name='human_low-proxy741-UV')
_uv.uv.foreach_set('vector', [0.506, 0.2178, 0.488, 0.2136, 0.5008, 0.1642, 0.5195, 0.1679, 0.488, 0.2136, 0.4698, 0.2114, 0.4862, 0.1563, 0.5008, 0.1642, 0.7429, 0.4497, 0.7601, 0.4485, 0.7648, 0.5, 0.7455, 0.507, 0.2592, 0.4776, 0.2857, 0.477, 0.2928, 0.5398, 0.2619, 0.5362, 0.7326, 0.4465, 0.7429, 0.4497, 0.7455, 0.507, 0.7321, 0.5102, 0.9919, 0.6083, 0.9744, 0.6106, 0.9649, 0.55, 0.982, 0.5455, 0.9998, 0.6065, 0.9919, 0.6083, 0.982, 0.5455, 0.9969, 0.5489, 0.5008, 0.1642, 0.4862, 0.1563, 0.4986, 0.031, 0.5143, 0.03185, 0.7455, 0.507, 0.7648, 0.5, 0.7676, 0.6345, 0.7491, 0.6326, 0.2619, 0.5362, 0.2928, 0.5398, 0.2809, 0.6635, 0.2663, 0.6632, 0.7321, 0.5102, 0.7455, 0.507, 0.7491, 0.6326, 0.7456, 0.6333, 0.982, 0.5455, 0.9649, 0.55, 0.9756, 0.4288, 0.9854, 0.4285, 0.9969, 0.5489, 0.982, 0.5455, 0.9854, 0.4285, 0.9928, 0.4244, 0.5195, 0.1679, 0.5008, 0.1642, 0.5143, 0.03185, 0.5259, 0.03283, 0.7755, 0.8013, 0.7743, 0.7932, 0.7812, 0.7884, 0.7812, 0.8023, 0.5143, 0.03185, 0.4986, 0.031, 0.496, 0.02395, 0.5181, 0.01575, 0.635, 0.8013, 0.6341, 0.7907, 0.6423, 0.7875, 0.6423, 0.8085, 0.5181, 0.01575, 0.496, 0.02395, 0.49, 0.01567, 0.5145, 0.007022, 0.3811, 0.7826, 0.4007, 0.7738, 0.4038, 0.7983, 0.384, 0.7963, 0.5145, 0.007022, 0.49, 0.01567, 0.4795, 0.006656, 0.5067, 0.0, 0.384, 0.7963, 0.4038, 0.7983, 0.4006, 0.8264, 0.3859, 0.8264, 0.3667, 0.7761, 0.384, 0.7963, 0.3859, 0.8264, 0.3664, 0.8068, 0.2809, 0.6635, 0.2873, 0.6634, 0.2914, 0.6827, 0.2809, 0.68, 0.2663, 0.6632, 0.2809, 0.6635, 0.2809, 0.68, 0.268, 0.683, 0.7491, 0.6326, 0.7676, 0.6345, 0.7678, 0.6561, 0.7462, 0.6526, 0.778, 0.6338, 0.7824, 0.6504, 0.7678, 0.6561, 0.7676, 0.6345, 0.988, 0.418, 0.9854, 0.4285, 0.9756, 0.4288, 0.9705, 0.4083, 0.7462, 0.6526, 0.7678, 0.6561, 0.7657, 0.6647, 0.7448, 0.6658, 0.268, 0.683, 0.2809, 0.68, 0.2797, 0.6955, 0.2674, 0.6971, 0.2809, 0.68, 0.2914, 0.6827, 0.2904, 0.6955, 0.2797, 0.6955, 0.7896, 0.6585, 0.7657, 0.6647, 0.7678, 0.6561, 0.7824, 0.6504, 0.2461, 0.6752, 0.257, 0.6818, 0.2586, 0.693, 0.2407, 0.6842, 0.2797, 0.6955, 0.2904, 0.6955, 0.2862, 0.7015, 0.2765, 0.7028, 0.5139, 0.7869, 0.5145, 0.8095, 0.5031, 0.8095, 0.5042, 0.7853, 0.7657, 0.6647, 0.7896, 0.6585, 0.7809, 0.6681, 0.7669, 0.6703, 0.7448, 0.6658, 0.7657, 0.6647, 0.7669, 0.6703, 0.7472, 0.6716, 0.2209, 0.6938, 0.2407, 0.6842, 0.2408, 0.6922, 0.2198, 0.7053, 0.2407, 0.6842, 0.2586, 0.693, 0.2577, 0.7011, 0.2408, 0.6922, 0.2674, 0.6971, 0.2797, 0.6955, 0.2765, 0.7028, 0.2673, 0.7039, 0.805, 0.6644, 0.8266, 0.664, 0.8269, 0.6723, 0.8018, 0.6717, 0.7896, 0.6585, 0.805, 0.6644, 0.8018, 0.6717, 0.7809, 0.6681, 0.6851, 0.73, 0.6851, 0.7581, 0.6763, 0.7586, 0.677, 0.7307, 0.5145, 0.7751, 0.5139, 0.7869, 0.5042, 0.7853, 0.5059, 0.7738, 0.2653, 0.815, 0.252, 0.8119, 0.2488, 0.7821, 0.2869, 0.7984, 0.2555, 0.7561, 0.2869, 0.7653, 0.2869, 0.7984, 0.2488, 0.7821, 0.2869, 0.7653, 0.2555, 0.7561, 0.2594, 0.7349, 0.2847, 0.7395, 0.9744, 0.6106, 0.9568, 0.6109, 0.9515, 0.5514, 0.9649, 0.55, 0.9649, 0.55, 0.9515, 0.5514, 0.9658, 0.4254, 0.9756, 0.4288, 0.2585, 0.6617, 0.2663, 0.6632, 0.268, 0.683, 0.257, 0.6818, 0.257, 0.6818, 0.268, 0.683, 0.2674, 0.6971, 0.2586, 0.693, 0.2949, 0.7939, 0.2949, 0.8058, 0.2869, 0.8041, 0.2873, 0.796, 0.2621, 0.7233, 0.2808, 0.7241, 0.2847, 0.7395, 0.2594, 0.7349, 0.2721, 0.7053, 0.2808, 0.7241, 0.2621, 0.7233, 0.2642, 0.7113, 0.7601, 0.4485, 0.7429, 0.4497, 0.7429, 0.4497, 0.7601, 0.4485, 0.9568, 0.6109, 0.9744, 0.6106, 0.9744, 0.6106, 0.9568, 0.6109, 0.488, 0.2136, 0.506, 0.2178, 0.506, 0.2178, 0.488, 0.2136, 0.9744, 0.6106, 0.9919, 0.6083, 0.9919, 0.6083, 0.9744, 0.6106, 0.7429, 0.4497, 0.7326, 0.4465, 0.7326, 0.4465, 0.7429, 0.4497, 0.2857, 0.477, 0.2592, 0.4776, 0.2592, 0.4776, 0.2857, 0.477, 0.4698, 0.2114, 0.488, 0.2136, 0.488, 0.2136, 0.4698, 0.2114, 0.9919, 0.6083, 0.9998, 0.6065, 0.9998, 0.6065, 0.9919, 0.6083])
me_human_low_proxy741_005.materials.append(mat_texturedman)
me_human_low_proxy741_005.use_remesh_preserve_volume = False
me_human_low_proxy741_005.use_remesh_preserve_attributes = False
me_human_low_proxy741_005.use_mirror_vertex_groups = False
me_human_low_proxy741_005.update()
me_human_low_proxy741_006 = bpy.data.meshes.new('human_low-proxy741.006')
me_human_low_proxy741_006.from_pydata([(0.02759, -0.1617, 0.127), (0.04091, -0.1605, 0.1265), (0.02181, -0.1669, 0.1368), (0.04726, -0.1615, 0.1384), (0.01576, -0.1725, 0.1472), (0.05468, -0.1569, 0.1488), (0.02658, -0.1645, 0.1783), (0.05777, -0.1424, 0.1725), (0.05828, -0.1477, 0.1307), (0.06582, -0.1377, 0.1417), (0.06853, -0.1176, 0.1605), (0.07371, -0.1092, 0.1246), (0.07601, -0.08585, 0.1443), (0.06934, -0.1292, 0.1048), (0.04706, -0.1559, 0.1265), (0.06644, -0.02065, 0.09425), (0.03818, -0.1627, 0.1273), (0.04099, -0.1568, 0.1164), (0.04352, -0.159, 0.09394), (0.0226, -0.1619, 0.12), (0.02352, -0.1638, 0.1067), (0.07723, -0.08217, 0.1058), (0.08373, -0.06835, 0.1329), (0.09048, -0.05387, 0.1357), (0.09062, -0.04383, 0.1152), (0.07911, -0.07206, 0.08461), (0.08806, -0.04971, 0.09654), (0.07251, -0.01572, 0.1202), (0.08025, -0.03561, 0.133), (0.06805, -0.1173, 0.08413), (0.05186, -0.1483, 0.07417), (0.03847, -0.161, 0.06462), (0.03559, -0.1615, 0.08248), (0.02357, -0.1642, 0.09624), (0.0, -0.1812, 0.06419), (0.05437, -0.01927, 0.052), (0.02166, -0.1687, 0.04736), (0.02393, -0.1611, 0.03639), (0.02154, -0.1677, 0.08531), (0.02682, -0.1634, 0.1285), (0.02369, -0.1611, 0.1271), (0.01452, -0.1619, 0.1261), (0.07566, -0.01939, 0.1411), (0.03882, -0.1564, 0.04783), (0.05438, -0.1329, 0.05216), (0.07891, -0.05045, 0.1645), (0.06709, -0.1066, 0.06507), (0.07023, -0.06392, 0.0775), (0.07311, -0.04388, 0.09542), (0.07806, -0.03524, 0.1187), (0.08011, -0.05234, 0.1414), (0.06501, -0.04793, 0.05823), (0.06521, 0.004687, 0.1464), (0.07288, -0.02209, 0.1778), (0.04342, 0.02775, 0.1558), (0.04875, 0.01936, 0.1901), (0.02505, 0.03974, 0.1606), (0.02564, 0.03334, 0.196), (0.07126, -0.09542, 0.1802), (0.06089, -0.08606, 0.04617), (0.05197, -0.1093, 0.03135), (0.03718, -0.1441, 0.02657), (0.03043, -0.1643, 0.05507), (0.04675, -0.08087, 0.0115), (0.03214, -0.1633, 0.05923), (0.02376, -0.1717, 0.06342), (0.009318, -0.175, 0.07939), (0.008908, -0.1801, 0.06717), (0.0, -0.1668, 0.03381), (0.02544, -0.1705, 0.07276), (0.009359, -0.1765, 0.07715), (0.0, -0.178, 0.07595), (0.02434, -0.1675, 0.08176), (0.0102, -0.1751, 0.07998), (0.0, -0.1785, 0.07702), (0.008869, -0.1839, 0.08425), (0.01908, -0.1768, 0.08576), (0.01594, -0.1687, 0.1137), (0.01741, -0.1731, 0.1026), (0.00752, -0.183, 0.1014), (0.007359, -0.1742, 0.1146), (0.009471, -0.1671, 0.1295), (0.0, -0.1719, 0.1448), (0.02578, -0.157, 0.02595), (0.05933, -0.05837, 0.0273), (0.05784, -0.07045, 0.03753), (0.04589, -0.09522, 0.02397), (0.03242, -0.1361, 0.0167), (0.02443, -0.1477, 0.01495), (0.0, -0.1682, 0.02191), (0.0, -0.1573, 0.01099), (0.02441, -0.1196, 0.009122), (0.02875, -0.09952, 0.001232), (0.0529, 0.003142, 0.09821), (0.05831, 0.009061, 0.1244), (0.03346, 0.0232, 0.1031), (0.03685, 0.03126, 0.1301), (0.06246, -0.03558, 0.04051), (0.0465, -0.008901, 0.0579), (0.03022, 0.005363, 0.06251), (0.0729, -0.05685, 0.1989), (0.03205, -0.1456, 0.2061), (0.05876, -0.1239, 0.1954), (0.05157, -0.008607, 0.222), (0.02229, 3.095e-05, 0.2313), (0.05798, -0.08682, 0.219), (0.04549, -0.03771, 0.2331), (0.02014, -0.04856, 0.2428), (0.02771, -0.1056, 0.2358), (0.0215, 0.03967, 0.1324), (0.01979, 0.03192, 0.1059), (0.01199, 0.0134, 0.06512), (0.0, 0.04455, 0.1603), (0.0, 0.03699, 0.1072), (0.0, 0.0145, 0.06514), (0.06251, -0.07222, -0.03775), (0.07341, -0.04872, -0.02057), (0.03515, -0.07638, -0.04656), (0.0615, -0.005487, 0.006442), (0.0742, -0.02136, -0.004058), (0.04766, 0.00384, 0.01324), (0.02681, 0.01155, 0.02057), (0.01269, 0.0143, 0.02238), (0.0, 0.01573, 0.02327), (0.01563, -0.1643, 0.0655), (0.01758, -0.1604, 0.06634), (0.02385, -0.1651, 0.0537), (0.01836, -0.1629, 0.05202), (0.006135, -0.1693, 0.05181), (0.0, -0.1613, 0.06439), (0.01266, -0.1514, 0.06418), (0.01574, -0.149, 0.06237), (0.01338, -0.1511, 0.06065), (0.01531, -0.1543, 0.05248), (0.003206, -0.1618, 0.05132), (0.02749, -0.1551, 0.1271), (0.03864, -0.1528, 0.1261), (0.0394, -0.1509, 0.1295), (0.03549, -0.1551, 0.131), (0.02638, -0.1564, 0.1315), (0.02521, -0.1544, 0.1288), (0.0, -0.1762, 0.04645), (0.0, -0.1778, 0.078), (0.0, -0.1863, 0.08381), (0.0, -0.1836, 0.1012), (0.0, -0.1755, 0.1143), (0.0, -0.1684, 0.1301), (0.0, -0.1062, -0.009446), (0.0, -0.1265, 0.003269), (0.0, -0.1682, 0.1773), (0.0, -0.1507, 0.2085), (0.0, 0.03646, 0.1982), (0.0, 0.002496, 0.2327), (0.0, -0.05029, 0.2453), (0.0, -0.1098, 0.2394), (0.0, 0.04314, 0.1342), (0.0, -0.08806, -0.0551), (0.0, -0.1676, 0.05167), (0.0, -0.1735, 0.06413), (-0.006134, -0.1693, 0.05181), (0.0, -0.1602, 0.05034), (-0.003199, -0.1618, 0.05132), (0.03336, -0.004825, -0.1111), (0.0371, 0.003229, -0.1052), (0.02399, -0.0117, -0.1168), (0.03302, 0.01804, -0.09598), (0.02828, 0.02123, -0.09365), (0.03737, 0.0126, -0.09958), (0.0, 0.02482, -0.09052), (0.0, 0.02531, -0.09021), (0.02113, 0.02388, -0.09114), (0.0, -0.0157, -0.1197)], [], [(0, 2, 41, 40), (2, 0, 1, 3), (4, 2, 3, 5), (4, 5, 7, 6), (5, 3, 8, 9), (5, 9, 10, 7), (10, 9, 11, 12), (8, 13, 11, 9), (3, 1, 14, 8), (12, 22, 50, 45), (28, 42, 45, 50), (18, 17, 19, 20), (12, 11, 21, 22), (24, 21, 25, 26), (21, 24, 23, 22), (49, 27, 42, 28), (21, 11, 13, 29), (33, 38, 72, 32), (32, 72, 69, 31), (70, 71, 34, 67), (69, 70, 67, 65), (16, 39, 19, 17), (41, 19, 39, 40), (44, 46, 29, 30), (30, 18, 32, 31), (13, 18, 30, 29), (8, 17, 18, 13), (17, 8, 14, 16), (21, 29, 46, 25), (25, 47, 48, 26), (49, 24, 26, 48), (24, 49, 28, 23), (50, 22, 23, 28), (27, 49, 48, 15), (47, 51, 15, 48), (45, 42, 52, 53), (53, 52, 54, 55), (55, 54, 56, 57), (12, 45, 58, 10), (47, 25, 46, 59), (44, 60, 59, 46), (43, 61, 60, 44), (43, 44, 30, 31), (64, 62, 43, 31), (69, 65, 64, 31), (43, 62, 36, 37), (95, 93, 98, 99), (15, 51, 97, 35), (72, 73, 70, 69), (38, 66, 73, 72), (76, 75, 66, 38), (33, 20, 77, 78), (78, 76, 38, 33), (19, 41, 77, 20), (20, 33, 32, 18), (2, 4, 81, 41), (41, 81, 80, 77), (77, 80, 79, 78), (75, 76, 78, 79), (83, 61, 43, 37), (85, 86, 63, 84), (59, 60, 86, 85), (47, 59, 85, 51), (83, 88, 87, 61), (86, 60, 61, 87), (88, 83, 89, 90), (86, 87, 88, 91), (68, 89, 83, 37), (27, 15, 93, 94), (94, 93, 95, 96), (86, 91, 92, 63), (51, 85, 84, 97), (35, 98, 93, 15), (27, 94, 52, 42), (52, 94, 96, 54), (53, 100, 58, 45), (101, 6, 7, 102), (102, 7, 10, 58), (55, 103, 100, 53), (57, 104, 103, 55), (102, 58, 100, 105), (105, 100, 103, 106), (108, 105, 106, 107), (108, 101, 102, 105), (106, 103, 104, 107), (99, 111, 110, 95), (109, 96, 95, 110), (54, 96, 109, 56), (110, 111, 114, 113), (84, 63, 115, 116), (63, 92, 117, 115), (98, 35, 118, 120), (35, 97, 119, 118), (114, 111, 122, 123), (111, 99, 121, 122), (98, 120, 121, 99), (119, 97, 84, 116), (62, 125, 124, 36), (65, 127, 126, 64), (64, 126, 125, 62), (67, 128, 127, 65), (125, 131, 130, 124), (128, 134, 133, 127), (127, 133, 132, 126), (126, 132, 131, 125), (39, 16, 138, 139), (40, 39, 139, 140), (1, 0, 135, 136), (14, 1, 136, 137), (16, 14, 137, 138), (0, 40, 140, 135), (157, 159, 161, 160), (74, 142, 73, 66), (73, 142, 71, 70), (75, 143, 74, 66), (79, 80, 145, 144), (81, 4, 82, 146), (79, 144, 143, 75), (145, 80, 81, 146), (148, 147, 92, 91), (88, 90, 148, 91), (37, 36, 141, 68), (6, 149, 82, 4), (149, 6, 101, 150), (108, 107, 153, 154), (107, 104, 152, 153), (109, 110, 113, 155), (57, 56, 112, 151), (104, 57, 151, 152), (56, 109, 155, 112), (101, 108, 154, 150), (147, 156, 117, 92), (36, 124, 158, 141), (34, 157, 128, 67), (124, 130, 129, 158), (157, 160, 134, 128), (137, 136, 138), (140, 139, 135), (138, 136, 135, 139), (120, 118, 165, 166), (162, 164, 171, 169, 168, 170, 166, 165, 167, 163), (156, 123, 169, 171), (122, 121, 170, 168), (115, 117, 164, 162), (121, 120, 166, 170), (117, 156, 171, 164), (123, 122, 168, 169), (116, 115, 162, 163), (118, 119, 167, 165), (119, 116, 163, 167)])
me_human_low_proxy741_006.polygons.foreach_set('use_smooth', [1, 1, 1, 1, 1, 1, 1, 1, 1, 1, 1, 1, 1, 1, 1, 1, 1, 1, 1, 1, 1, 1, 1, 1, 1, 1, 1, 1, 1, 1, 1, 1, 1, 1, 1, 1, 1, 1, 1, 1, 1, 1, 1, 1, 1, 1, 1, 1, 1, 1, 1, 1, 1, 1, 1, 1, 1, 1, 1, 1, 1, 1, 1, 1, 1, 1, 1, 1, 1, 1, 1, 1, 1, 1, 1, 1, 1, 1, 1, 1, 1, 1, 1, 1, 1, 1, 1, 1, 1, 1, 1, 1, 1, 1, 1, 1, 1, 1, 1, 1, 1, 1, 1, 1, 1, 1, 1, 1, 1, 1, 1, 1, 1, 1, 1, 1, 1, 1, 1, 1, 1, 1, 1, 1, 1, 1, 1, 1, 1, 1, 1, 1, 1, 1, 1, 1, 1, 1, 1, 1, 1, 0, 1, 1, 1, 1, 1, 1, 1, 1])
_uv = me_human_low_proxy741_006.uv_layers.new(name='human_low-proxy741-UV')
_uv.uv.foreach_set('vector', [0.3336, 0.7278, 0.3304, 0.7303, 0.3298, 0.7242, 0.333, 0.7251, 0.3304, 0.7303, 0.3336, 0.7278, 0.3385, 0.7285, 0.3395, 0.7322, 0.3264, 0.7336, 0.3304, 0.7303, 0.3395, 0.7322, 0.3419, 0.7366, 0.3264, 0.7336, 0.3419, 0.7366, 0.3453, 0.7473, 0.33, 0.7473, 0.3419, 0.7366, 0.3395, 0.7322, 0.3464, 0.7294, 0.3504, 0.7345, 0.3419, 0.7366, 0.3504, 0.7345, 0.3558, 0.7436, 0.3453, 0.7473, 0.3558, 0.7436, 0.3504, 0.7345, 0.3622, 0.7282, 0.3686, 0.7379, 0.3464, 0.7294, 0.3567, 0.7186, 0.3622, 0.7282, 0.3504, 0.7345, 0.3395, 0.7322, 0.3385, 0.7285, 0.3422, 0.7277, 0.3464, 0.7294, 0.3686, 0.7379, 0.3773, 0.7335, 0.3802, 0.7366, 0.3784, 0.7483, 0.04642, 0.7498, 0.03968, 0.7452, 0.05074, 0.7354, 0.05142, 0.7474, 0.3418, 0.7111, 0.3403, 0.7219, 0.3335, 0.7216, 0.3333, 0.7149, 0.3686, 0.7379, 0.3622, 0.7282, 0.3728, 0.721, 0.3773, 0.7335, 0.3866, 0.7276, 0.3728, 0.721, 0.3772, 0.7129, 0.3855, 0.7198, 0.3728, 0.721, 0.3866, 0.7276, 0.3834, 0.7346, 0.3773, 0.7335, 0.04622, 0.7553, 0.03746, 0.7541, 0.03968, 0.7452, 0.04642, 0.7498, 0.3728, 0.721, 0.3622, 0.7282, 0.3567, 0.7186, 0.3608, 0.7096, 0.3334, 0.7102, 0.3322, 0.7053, 0.3341, 0.7033, 0.3394, 0.705, 0.3394, 0.705, 0.3341, 0.7033, 0.334, 0.6993, 0.3409, 0.6975, 0.3274, 0.6998, 0.3248, 0.6987, 0.3244, 0.6952, 0.3269, 0.6965, 0.334, 0.6993, 0.3274, 0.6998, 0.3269, 0.6965, 0.3336, 0.6964, 0.3379, 0.7249, 0.3342, 0.7244, 0.3335, 0.7216, 0.3403, 0.7219, 0.6451, 0.8076, 0.6456, 0.8121, 0.6423, 0.8121, 0.6433, 0.8096, 0.3539, 0.6942, 0.3645, 0.7017, 0.3608, 0.7096, 0.3478, 0.7032, 0.3478, 0.7032, 0.3418, 0.7111, 0.3394, 0.705, 0.3409, 0.6975, 0.3567, 0.7186, 0.3418, 0.7111, 0.3478, 0.7032, 0.3608, 0.7096, 0.3464, 0.7294, 0.3403, 0.7219, 0.3418, 0.7111, 0.3567, 0.7186, 0.3403, 0.7219, 0.3464, 0.7294, 0.3422, 0.7277, 0.3379, 0.7249, 0.3728, 0.721, 0.3608, 0.7096, 0.3645, 0.7017, 0.3772, 0.7129, 0.2379, 0.8041, 0.2425, 0.8057, 0.243, 0.8145, 0.2362, 0.8145, 0.04622, 0.7553, 0.05209, 0.7573, 0.05277, 0.765, 0.04697, 0.7651, 0.05209, 0.7573, 0.04622, 0.7553, 0.04642, 0.7498, 0.05489, 0.7501, 0.6669, 0.8101, 0.6669, 0.8162, 0.6628, 0.8111, 0.6662, 0.8032, 0.03746, 0.7541, 0.04622, 0.7553, 0.04697, 0.7651, 0.03671, 0.7658, 0.05149, 0.7735, 0.04364, 0.783, 0.03671, 0.7658, 0.04697, 0.7651, 0.05074, 0.7354, 0.03968, 0.7452, 0.02941, 0.7423, 0.04056, 0.7289, 0.04056, 0.7289, 0.02941, 0.7423, 0.0164, 0.7373, 0.02118, 0.7226, 0.02118, 0.7226, 0.0164, 0.7373, 0.008188, 0.7347, 0.01108, 0.7197, 0.3686, 0.7379, 0.3784, 0.7483, 0.3619, 0.7533, 0.3558, 0.7436, 0.05149, 0.7735, 0.05635, 0.7708, 0.0634, 0.7804, 0.05474, 0.7883, 0.3539, 0.6942, 0.3611, 0.6861, 0.3696, 0.6938, 0.3645, 0.7017, 0.343, 0.6906, 0.3469, 0.6819, 0.3611, 0.6861, 0.3539, 0.6942, 0.343, 0.6906, 0.3539, 0.6942, 0.3478, 0.7032, 0.3409, 0.6975, 0.3391, 0.6952, 0.3388, 0.693, 0.343, 0.6906, 0.3409, 0.6975, 0.334, 0.6993, 0.3336, 0.6964, 0.3391, 0.6952, 0.3409, 0.6975, 0.343, 0.6906, 0.3388, 0.693, 0.3352, 0.6887, 0.3385, 0.6846, 0.01425, 0.7603, 0.0258, 0.7633, 0.02721, 0.7829, 0.01858, 0.78, 0.03671, 0.7658, 0.04364, 0.783, 0.03828, 0.7921, 0.03193, 0.7863, 0.3341, 0.7033, 0.3275, 0.702, 0.3274, 0.6998, 0.334, 0.6993, 0.3322, 0.7053, 0.3263, 0.704, 0.3275, 0.702, 0.3341, 0.7033, 0.7697, 0.8023, 0.7672, 0.7986, 0.7706, 0.7987, 0.7743, 0.8036, 0.3334, 0.7102, 0.3333, 0.7149, 0.3282, 0.717, 0.3277, 0.7119, 0.3277, 0.7119, 0.3278, 0.7062, 0.3322, 0.7053, 0.3334, 0.7102, 0.3335, 0.7216, 0.3298, 0.7242, 0.3282, 0.717, 0.3333, 0.7149, 0.3333, 0.7149, 0.3334, 0.7102, 0.3394, 0.705, 0.3418, 0.7111, 0.3304, 0.7303, 0.3264, 0.7336, 0.3268, 0.7255, 0.3298, 0.7242, 0.3298, 0.7242, 0.3268, 0.7255, 0.3247, 0.7164, 0.3282, 0.717, 0.3282, 0.717, 0.3247, 0.7164, 0.3231, 0.7103, 0.3277, 0.7119, 0.3236, 0.7051, 0.3278, 0.7062, 0.3277, 0.7119, 0.3231, 0.7103, 0.3406, 0.6803, 0.3469, 0.6819, 0.343, 0.6906, 0.3385, 0.6846, 0.374, 0.6898, 0.3639, 0.6829, 0.3702, 0.6763, 0.3792, 0.6845, 0.3696, 0.6938, 0.3611, 0.6861, 0.3639, 0.6829, 0.374, 0.6898, 0.05149, 0.7735, 0.05474, 0.7883, 0.04801, 0.7925, 0.04364, 0.783, 0.3406, 0.6803, 0.3429, 0.6767, 0.348, 0.6781, 0.3469, 0.6819, 0.4532, 0.8104, 0.4468, 0.8134, 0.432, 0.8067, 0.4346, 0.8047, 0.3429, 0.6767, 0.3406, 0.6803, 0.3309, 0.6768, 0.3337, 0.6737, 0.4532, 0.8104, 0.4346, 0.8047, 0.4301, 0.8015, 0.4422, 0.8013, 0.3306, 0.682, 0.3309, 0.6768, 0.3406, 0.6803, 0.3385, 0.6846, 0.03746, 0.7541, 0.03671, 0.7658, 0.0258, 0.7633, 0.02587, 0.7516, 0.02587, 0.7516, 0.0258, 0.7633, 0.01425, 0.7603, 0.01304, 0.7483, 0.3639, 0.6829, 0.3513, 0.6751, 0.3602, 0.671, 0.3702, 0.6763, 0.3812, 0.7001, 0.374, 0.6898, 0.3792, 0.6845, 0.3853, 0.6912, 0.03193, 0.7863, 0.02721, 0.7829, 0.0258, 0.7633, 0.03671, 0.7658, 0.03746, 0.7541, 0.02587, 0.7516, 0.02941, 0.7423, 0.03968, 0.7452, 0.02941, 0.7423, 0.02587, 0.7516, 0.01304, 0.7483, 0.0164, 0.7373, 0.04056, 0.7289, 0.05197, 0.7202, 0.0634, 0.7288, 0.05074, 0.7354, 0.3351, 0.7601, 0.33, 0.7473, 0.3453, 0.7473, 0.3494, 0.7579, 0.3494, 0.7579, 0.3453, 0.7473, 0.3558, 0.7436, 0.3619, 0.7533, 0.02118, 0.7226, 0.03144, 0.7095, 0.05197, 0.7202, 0.04056, 0.7289, 0.01108, 0.7197, 0.02124, 0.7053, 0.03144, 0.7095, 0.02118, 0.7226, 0.3494, 0.7579, 0.3619, 0.7533, 0.3725, 0.7627, 0.3584, 0.7692, 0.05787, 0.7121, 0.05197, 0.7202, 0.03144, 0.7095, 0.0391, 0.7053, 0.2368, 0.7218, 0.2488, 0.7303, 0.246, 0.7511, 0.2359, 0.7462, 0.3432, 0.7738, 0.3351, 0.7601, 0.3494, 0.7579, 0.3584, 0.7692, 0.246, 0.7511, 0.2488, 0.764, 0.2378, 0.7676, 0.2359, 0.7462, 0.01858, 0.78, 0.0113, 0.7781, 0.008104, 0.7586, 0.01425, 0.7603, 0.00662, 0.747, 0.01304, 0.7483, 0.01425, 0.7603, 0.008104, 0.7586, 0.0164, 0.7373, 0.01304, 0.7483, 0.00662, 0.747, 0.008188, 0.7347, 0.008104, 0.7586, 0.0113, 0.7781, 0.008005, 0.7779, 0.001346, 0.7576, 0.3792, 0.6845, 0.3702, 0.6763, 0.3825, 0.6534, 0.3911, 0.6624, 0.3702, 0.6763, 0.3602, 0.671, 0.3697, 0.6442, 0.3825, 0.6534, 0.02721, 0.7829, 0.03193, 0.7863, 0.02832, 0.8092, 0.02257, 0.8053, 0.03193, 0.7863, 0.03828, 0.7921, 0.03576, 0.8145, 0.02832, 0.8092, 0.008005, 0.7779, 0.0113, 0.7781, 0.01044, 0.7994, 0.006609, 0.7986, 0.0113, 0.7781, 0.01858, 0.78, 0.01494, 0.8008, 0.01044, 0.7994, 0.02721, 0.7829, 0.02257, 0.8053, 0.01494, 0.8008, 0.01858, 0.78, 0.3974, 0.6703, 0.3853, 0.6912, 0.3792, 0.6845, 0.3911, 0.6624, 0.3388, 0.693, 0.3359, 0.6937, 0.3336, 0.6931, 0.3352, 0.6887, 0.3336, 0.6964, 0.3344, 0.6936, 0.3367, 0.6937, 0.3391, 0.6952, 0.3391, 0.6952, 0.3367, 0.6937, 0.3359, 0.6937, 0.3388, 0.693, 0.3269, 0.6965, 0.3288, 0.6924, 0.3344, 0.6936, 0.3336, 0.6964, 0.6717, 0.7893, 0.6748, 0.7896, 0.6733, 0.7916, 0.6703, 0.7913, 0.6796, 0.7993, 0.6814, 0.7983, 0.6843, 0.8043, 0.6821, 0.8049, 0.6821, 0.8049, 0.6843, 0.8043, 0.6852, 0.8067, 0.6826, 0.8075, 0.6709, 0.7875, 0.6733, 0.7882, 0.6748, 0.7896, 0.6717, 0.7893, 0.5216, 0.8142, 0.5212, 0.8094, 0.5238, 0.8091, 0.5238, 0.8138, 0.5228, 0.8163, 0.5216, 0.8142, 0.5238, 0.8138, 0.5249, 0.8162, 0.6763, 0.8138, 0.6779, 0.8075, 0.6802, 0.8081, 0.6789, 0.8146, 0.6782, 0.8168, 0.6763, 0.8138, 0.6789, 0.8146, 0.6802, 0.8173, 0.5212, 0.8094, 0.523, 0.8049, 0.5249, 0.8047, 0.5238, 0.8091, 0.2946, 0.7384, 0.2946, 0.7419, 0.2931, 0.743, 0.293, 0.7396, 0.6801, 0.797, 0.6796, 0.7947, 0.6814, 0.7957, 0.6823, 0.797, 0.3234, 0.7029, 0.3246, 0.7013, 0.3275, 0.702, 0.3263, 0.704, 0.3275, 0.702, 0.3246, 0.7013, 0.3248, 0.6987, 0.3274, 0.6998, 0.7672, 0.7986, 0.7665, 0.7961, 0.7691, 0.796, 0.7706, 0.7987, 0.3231, 0.7103, 0.3247, 0.7164, 0.323, 0.7157, 0.3215, 0.7099, 0.3268, 0.7255, 0.3264, 0.7336, 0.3221, 0.7319, 0.3242, 0.7247, 0.3231, 0.7103, 0.3215, 0.7099, 0.3214, 0.7046, 0.3236, 0.7051, 0.323, 0.7157, 0.3247, 0.7164, 0.3268, 0.7255, 0.3242, 0.7247, 0.4393, 0.7917, 0.45, 0.7912, 0.4525, 0.8026, 0.4422, 0.8013, 0.4301, 0.8015, 0.4262, 0.7919, 0.4393, 0.7917, 0.4422, 0.8013, 0.3385, 0.6846, 0.3352, 0.6887, 0.3271, 0.6871, 0.3306, 0.682, 0.33, 0.7473, 0.3212, 0.7454, 0.3221, 0.7319, 0.3264, 0.7336, 0.3212, 0.7454, 0.33, 0.7473, 0.3351, 0.7601, 0.3241, 0.7591, 0.2368, 0.7218, 0.2359, 0.7462, 0.2278, 0.7457, 0.2257, 0.7204, 0.2359, 0.7462, 0.2378, 0.7676, 0.2289, 0.7691, 0.2278, 0.7457, 0.00662, 0.747, 0.008104, 0.7586, 0.001346, 0.7576, 0.0, 0.7458, 0.01108, 0.7197, 0.008188, 0.7347, 0.0001056, 0.7344, 0.003319, 0.7184, 0.2378, 0.7676, 0.2384, 0.7839, 0.2283, 0.7856, 0.2289, 0.7691, 0.008188, 0.7347, 0.00662, 0.747, 0.0, 0.7458, 0.0001056, 0.7344, 0.2359, 0.7068, 0.2368, 0.7218, 0.2257, 0.7204, 0.223, 0.7053, 0.3514, 0.6648, 0.3564, 0.6382, 0.3697, 0.6442, 0.3602, 0.671, 0.3352, 0.6887, 0.3336, 0.6931, 0.3266, 0.6918, 0.3271, 0.6871, 0.6763, 0.7972, 0.6801, 0.797, 0.6796, 0.7993, 0.6768, 0.8004, 0.6703, 0.7913, 0.6733, 0.7916, 0.6692, 0.7981, 0.667, 0.7981, 0.6801, 0.797, 0.6823, 0.797, 0.6814, 0.7983, 0.6796, 0.7993, 0.6828, 0.8075, 0.6838, 0.8107, 0.6802, 0.812, 0.6698, 0.8117, 0.667, 0.8117, 0.6686, 0.8085, 0.6802, 0.812, 0.6838, 0.8107, 0.6838, 0.8162, 0.6803, 0.8159, 0.02257, 0.8053, 0.02832, 0.8092, 0.02832, 0.8092, 0.02257, 0.8053, 0.3825, 0.6534, 0.3697, 0.6442, 0.3564, 0.6382, 0.006609, 0.7986, 0.01044, 0.7994, 0.01494, 0.8008, 0.02257, 0.8053, 0.02832, 0.8092, 0.03576, 0.8145, 0.3911, 0.6624, 0.0, 0.0, 0.0, 0.0, 0.0, 0.0, 0.0, 0.0, 0.01044, 0.7994, 0.01494, 0.8008, 0.01494, 0.8008, 0.01044, 0.7994, 0.3825, 0.6534, 0.3697, 0.6442, 0.3697, 0.6442, 0.3825, 0.6534, 0.01494, 0.8008, 0.02257, 0.8053, 0.02257, 0.8053, 0.01494, 0.8008, 0.3697, 0.6442, 0.3564, 0.6382, 0.3564, 0.6382, 0.3697, 0.6442, 0.006609, 0.7986, 0.01044, 0.7994, 0.01044, 0.7994, 0.006609, 0.7986, 0.3911, 0.6624, 0.3825, 0.6534, 0.3825, 0.6534, 0.3911, 0.6624, 0.02832, 0.8092, 0.03576, 0.8145, 0.03576, 0.8145, 0.02832, 0.8092, 0.3974, 0.6703, 0.3911, 0.6624, 0.3911, 0.6624, 0.3974, 0.6703])
me_human_low_proxy741_006.materials.append(mat_texturedman)
me_human_low_proxy741_006.use_remesh_preserve_volume = False
me_human_low_proxy741_006.use_remesh_preserve_attributes = False
me_human_low_proxy741_006.use_mirror_vertex_groups = False
me_human_low_proxy741_006.update()
me_human_low_proxy741_011 = bpy.data.meshes.new('human_low-proxy741.011')
me_human_low_proxy741_011.from_pydata([(0.1236, -0.1731, -0.05407), (0.1597, -0.1207, -0.06537), (0.02535, 0.03066, -0.1222), (0.1122, -0.1745, -0.01024), (0.07857, -0.1905, -0.01254), (0.1502, -0.1227, -0.03005), (0.04391, -0.2011, -0.009386), (0.09761, 0.03279, -0.08351), (0.1392, -0.04068, -0.02264), (0.09771, 0.004943, -0.01289), (0.0, -0.1996, -0.06113), (0.01084, -0.1766, -0.1389), (0.02152, 0.01645, -0.1579), (0.1412, -0.0258, -0.06783), (0.07117, -0.1789, -0.2358), (0.1414, -0.1773, -0.2278), (0.1883, -0.12, -0.2237), (0.1707, -0.03735, -0.2255), (0.116, 0.003642, -0.2304), (0.01592, -0.1212, -0.2469), (0.04792, -0.01426, -0.2347), (-0.003795, -0.07838, -0.1796), (0.0, -0.1817, -0.1308), (0.006512, -0.07681, -0.2441), (-0.001838, -0.004234, -0.1526), (0.1691, -0.1149, -0.1059), (0.1496, -0.02041, -0.1083), (0.1336, -0.1702, -0.1026), (0.03362, 0.00761, -0.01617), (0.03963, -0.1957, -0.07207), (0.1063, 0.03124, -0.1349), (0.07412, -0.1816, -0.1091), (0.07653, -0.188, -0.05505), (-0.001573, 0.02014, -0.1088), (0.0, -0.2021, -0.006108), (0.0, -0.08868, -0.1845), (0.0, 0.0, -1.49e-08), (0.07855, -0.06442, 0.03907), (0.0581, -0.04194, 0.04388), (0.06524, -0.1304, 0.04519), (0.04867, -0.1382, 0.04405), (0.08399, -0.1048, 0.03543), (0.03159, -0.1435, 0.0456), (0.02652, -0.04062, 0.04226), (0.0, -0.144, 0.04722), (0.0, -0.04437, 0.05023), (0.09215, -0.124, -0.2926), (0.1196, -0.1234, -0.2894), (0.1379, -0.1011, -0.2879), (0.131, -0.06879, -0.2885), (0.1097, -0.05279, -0.2904), (0.07059, -0.1015, -0.2969), (0.08308, -0.05978, -0.2922), (0.06692, -0.0842, -0.2958)], [], [(8, 13, 7, 9), (0, 32, 31, 27), (5, 3, 0, 1), (8, 5, 1, 13), (23, 21, 12, 20), (30, 18, 20, 12), (26, 17, 18, 30), (3, 4, 32, 0), (25, 16, 17, 26), (27, 15, 16, 25), (13, 1, 25, 26), (1, 0, 27, 25), (32, 4, 6, 29), (7, 13, 26, 30), (2, 12, 24, 33), (31, 14, 15, 27), (7, 30, 12, 2), (11, 21, 23, 19), (32, 29, 11, 31), (11, 29, 10, 22), (14, 31, 11, 19), (7, 2, 28, 9), (28, 2, 33, 36), (29, 6, 34, 10), (35, 21, 11, 22), (21, 35, 24, 12), (3, 5, 41, 39), (38, 43, 45, 44, 42, 40, 39, 41, 37), (8, 9, 38, 37), (6, 4, 40, 42), (4, 3, 39, 40), (34, 6, 42, 44), (36, 34, 44, 45), (5, 8, 37, 41), (28, 36, 45, 43), (9, 28, 43, 38), (23, 20, 52, 53), (46, 51, 53, 52, 50, 49, 48, 47), (17, 16, 48, 49), (14, 19, 51, 46), (18, 17, 49, 50), (15, 14, 46, 47), (20, 18, 50, 52), (16, 15, 47, 48), (19, 23, 53, 51)])
me_human_low_proxy741_011.polygons.foreach_set('use_smooth', [1, 1, 1, 1, 1, 1, 1, 1, 1, 1, 1, 1, 1, 1, 1, 1, 1, 1, 1, 1, 1, 1, 1, 1, 1, 1, 1, 1, 1, 1, 1, 1, 0, 1, 1, 1, 1, 1, 1, 1, 1, 1, 1, 1, 1])
_uv = me_human_low_proxy741_011.uv_layers.new(name='human_low-proxy741-UV')
_uv.uv.foreach_set('vector', [0.7426, 0.2141, 0.7386, 0.2353, 0.7086, 0.2429, 0.7171, 0.2103, 0.4195, 0.428, 0.4008, 0.4251, 0.406, 0.4006, 0.427, 0.4065, 0.4395, 0.4418, 0.4124, 0.4475, 0.4195, 0.428, 0.4455, 0.426, 0.7426, 0.2141, 0.7717, 0.2167, 0.7742, 0.2333, 0.7386, 0.2353, 0.2342, 0.3449, 0.2303, 0.3132, 0.2657, 0.3013, 0.2645, 0.3398, 0.2957, 0.2953, 0.2898, 0.3407, 0.2645, 0.3398, 0.2657, 0.3013, 0.7398, 0.2538, 0.7526, 0.3075, 0.7251, 0.3096, 0.7121, 0.2657, 0.4124, 0.4475, 0.3977, 0.4443, 0.4008, 0.4251, 0.4195, 0.428, 0.7753, 0.252, 0.7835, 0.3062, 0.7526, 0.3075, 0.7398, 0.2538, 0.427, 0.4065, 0.4357, 0.3495, 0.4654, 0.3556, 0.4529, 0.4083, 0.7386, 0.2353, 0.7742, 0.2333, 0.7753, 0.252, 0.7398, 0.2538, 0.4455, 0.426, 0.4195, 0.428, 0.427, 0.4065, 0.4529, 0.4083, 0.4008, 0.4251, 0.3977, 0.4443, 0.3835, 0.4434, 0.3878, 0.4152, 0.7086, 0.2429, 0.7386, 0.2353, 0.7398, 0.2538, 0.7121, 0.2657, 0.2707, 0.2856, 0.2657, 0.3013, 0.2509, 0.297, 0.258, 0.2787, 0.406, 0.4006, 0.4148, 0.3425, 0.4357, 0.3495, 0.427, 0.4065, 0.2937, 0.2722, 0.2957, 0.2953, 0.2657, 0.3013, 0.2707, 0.2856, 0.9786, 0.797, 0.9461, 0.7773, 0.9483, 0.7454, 0.9633, 0.7445, 0.4008, 0.4251, 0.3878, 0.4152, 0.3888, 0.3848, 0.406, 0.4006, 0.3888, 0.3848, 0.3878, 0.4152, 0.3733, 0.4177, 0.3827, 0.3876, 0.9967, 0.748, 1.0, 0.8065, 0.9786, 0.797, 0.9633, 0.7445, 0.2937, 0.2722, 0.2707, 0.2856, 0.2664, 0.2394, 0.2855, 0.2414, 0.2664, 0.2394, 0.2707, 0.2856, 0.258, 0.2787, 0.253, 0.2303, 0.3878, 0.4152, 0.3835, 0.4434, 0.369, 0.4424, 0.3733, 0.4177, 0.4154, 0.8143, 0.4145, 0.8172, 0.4087, 0.776, 0.4141, 0.7738, 0.4145, 0.8172, 0.4154, 0.8143, 0.4158, 0.8504, 0.4038, 0.8591, 0.4124, 0.4475, 0.4395, 0.4418, 0.4395, 0.4418, 0.4124, 0.4475, 0.2855, 0.2414, 0.2664, 0.2394, 0.253, 0.2303, 0.369, 0.4424, 0.3835, 0.4434, 0.3977, 0.4443, 0.4124, 0.4475, 0.4395, 0.4418, 0.7426, 0.2141, 0.7426, 0.2141, 0.7171, 0.2103, 0.7171, 0.2103, 0.7426, 0.2141, 0.3835, 0.4434, 0.3977, 0.4443, 0.3977, 0.4443, 0.3835, 0.4434, 0.3977, 0.4443, 0.4124, 0.4475, 0.4124, 0.4475, 0.3977, 0.4443, 0.369, 0.4424, 0.3835, 0.4434, 0.3835, 0.4434, 0.369, 0.4424, 0.0, 0.0, 0.0, 0.0, 0.0, 0.0, 0.0, 0.0, 0.7717, 0.2167, 0.7426, 0.2141, 0.7426, 0.2141, 0.7717, 0.2167, 0.2664, 0.2394, 0.253, 0.2303, 0.253, 0.2303, 0.2664, 0.2394, 0.2855, 0.2414, 0.2664, 0.2394, 0.2664, 0.2394, 0.2855, 0.2414, 0.2342, 0.3449, 0.2645, 0.3398, 0.2645, 0.3398, 0.2342, 0.3449, 0.9967, 0.748, 0.9633, 0.7445, 0.9483, 0.7454, 0.2645, 0.3398, 0.2898, 0.3407, 0.7526, 0.3075, 0.7835, 0.3062, 0.4357, 0.3495, 0.7526, 0.3075, 0.7835, 0.3062, 0.7835, 0.3062, 0.7526, 0.3075, 0.9967, 0.748, 0.9633, 0.7445, 0.9633, 0.7445, 0.9967, 0.748, 0.7251, 0.3096, 0.7526, 0.3075, 0.7526, 0.3075, 0.7251, 0.3096, 0.4357, 0.3495, 0.4148, 0.3425, 0.4148, 0.3425, 0.4357, 0.3495, 0.2645, 0.3398, 0.2898, 0.3407, 0.2898, 0.3407, 0.2645, 0.3398, 0.4654, 0.3556, 0.4357, 0.3495, 0.4357, 0.3495, 0.4654, 0.3556, 0.9633, 0.7445, 0.9483, 0.7454, 0.9483, 0.7454, 0.9633, 0.7445])
me_human_low_proxy741_011.materials.append(mat_texturedman)
me_human_low_proxy741_011.use_remesh_preserve_volume = False
me_human_low_proxy741_011.use_remesh_preserve_attributes = False
me_human_low_proxy741_011.use_mirror_vertex_groups = False
me_human_low_proxy741_011.update()
me_human_low_proxy741_012 = bpy.data.meshes.new('human_low-proxy741.012')
me_human_low_proxy741_012.from_pydata([(0.1347, -0.1013, 0.008979), (0.04018, -0.1228, 0.02351), (0.152, -0.03637, -0.04032), (0.1223, -0.0963, -0.07309), (0.09653, -0.1137, -0.05552), (0.1442, -0.04454, -0.09832), (0.04644, -0.1193, -0.04563), (0.1495, 0.0567, -0.03855), (0.1389, 0.0331, -0.09947), (3.55e-06, 0.1013, -0.005389), (0.08747, 0.1084, -0.01143), (3.574e-06, 0.09881, -0.06418), (0.09485, 0.09012, -0.08128), (0.1073, -0.09321, -0.1457), (0.08322, -0.1065, -0.1356), (0.1378, -0.05447, -0.1599), (0.04707, -0.1158, -0.1304), (3.574e-06, -0.1142, -0.1313), (0.1327, 0.01978, -0.1562), (3.574e-06, 0.09057, -0.1314), (0.09205, 0.07505, -0.1374), (0.1085, -0.0883, -0.1981), (0.08169, -0.1002, -0.1982), (0.1421, -0.04605, -0.2154), (0.04178, -0.1142, -0.1954), (0.1382, 0.02707, -0.21), (3.634e-06, 0.08281, -0.1661), (0.05723, 0.08331, -0.1791), (0.1122, -0.08768, -0.2499), (0.07856, -0.1037, -0.2522), (0.1502, -0.03586, -0.2697), (0.04389, -0.1143, -0.249), (0.1392, 0.04615, -0.2623), (0.0977, 0.09177, -0.2525), (0.1017, -0.122, 0.01292), (0.03361, 0.09444, -0.2558), (0.106, 0.06294, -0.1971), (0.1118, 0.05656, -0.1694), (0.07389, 0.08148, -0.1524), (3.574e-06, 0.08866, -0.1473), (-1.605e-05, -0.1109, 0.02829), (3.598e-06, -0.1203, -0.05042), (3.574e-06, -0.1113, -0.192), (3.598e-06, -0.1153, -0.2457), (-9.668e-05, 0.08683, -0.2396), (0.1075, 0.02406, 0.03849), (0.0823, 0.04506, 0.0495), (0.1085, -0.01372, 0.03777), (0.1015, -0.04009, 0.05778), (0.0881, -0.04849, 0.05938), (0.06311, -0.04878, 0.06368), (3.574e-06, 0.04217, 0.05195), (3.574e-06, -0.04397, 0.06562), (0.07569, 0.002238, -0.3146), (0.06432, 0.01474, -0.3119), (0.06828, -0.03443, -0.3112), (0.05907, -0.03882, -0.3118), (0.07871, -0.02023, -0.3166), (0.04957, -0.04172, -0.311), (0.04676, 0.01547, -0.3128), (3.574e-06, -0.04199, -0.3101), (3.574e-06, 0.01338, -0.3084)], [], [(4, 6, 16, 14), (5, 3, 13, 15), (11, 12, 20, 19), (12, 8, 18, 20), (8, 5, 15, 18), (18, 15, 23, 25), (15, 13, 21, 23), (32, 33, 36, 25), (21, 22, 29, 28), (25, 36, 37, 18), (14, 16, 24, 22), (25, 23, 30, 32), (23, 21, 28, 30), (13, 14, 22, 21), (22, 24, 31, 29), (10, 7, 8, 12), (9, 10, 12, 11), (4, 34, 1, 6), (34, 4, 3, 0), (14, 13, 3, 4), (8, 7, 2, 5), (0, 3, 5, 2), (33, 35, 27, 36), (20, 38, 39, 19), (38, 27, 26, 39), (36, 27, 38, 37), (18, 37, 38, 20), (6, 41, 17, 16), (16, 17, 42, 24), (24, 42, 43, 31), (6, 1, 40, 41), (27, 35, 44, 26), (10, 9, 51, 46), (45, 46, 51, 52, 50, 49, 48, 47), (34, 0, 48, 49), (1, 34, 49, 50), (2, 7, 45, 47), (40, 1, 50, 52), (0, 2, 47, 48), (7, 10, 46, 45), (29, 31, 58, 56), (54, 53, 57, 55, 56, 58, 60, 61, 59), (33, 32, 53, 54), (43, 44, 61, 60), (30, 28, 55, 57), (35, 33, 54, 59), (31, 43, 60, 58), (44, 35, 59, 61), (28, 29, 56, 55), (32, 30, 57, 53)])
me_human_low_proxy741_012.polygons.foreach_set('use_smooth', [1, 1, 1, 1, 1, 1, 1, 1, 1, 1, 1, 1, 1, 1, 1, 1, 1, 1, 1, 1, 1, 1, 1, 1, 1, 1, 1, 1, 1, 1, 1, 1, 1, 1, 1, 1, 1, 1, 1, 1, 1, 1, 1, 0, 1, 1, 1, 1, 1, 1])
_uv = me_human_low_proxy741_012.uv_layers.new(name='human_low-proxy741-UV')
_uv.uv.foreach_set('vector', [0.3878, 0.5356, 0.37, 0.5369, 0.3765, 0.4982, 0.3908, 0.4983, 0.4236, 0.5208, 0.401, 0.5295, 0.4021, 0.4953, 0.4229, 0.4915, 0.6855, 0.1215, 0.7157, 0.129, 0.7199, 0.1554, 0.6888, 0.1529, 0.7157, 0.129, 0.7456, 0.137, 0.7485, 0.1639, 0.7199, 0.1554, 0.7456, 0.137, 0.7716, 0.1361, 0.7732, 0.1649, 0.7485, 0.1639, 0.7485, 0.1639, 0.7732, 0.1649, 0.7721, 0.1911, 0.7481, 0.1895, 0.4229, 0.4915, 0.4021, 0.4953, 0.4075, 0.4712, 0.4304, 0.4662, 0.7426, 0.2141, 0.7171, 0.2103, 0.7283, 0.1839, 0.7481, 0.1895, 0.4075, 0.4712, 0.3962, 0.4694, 0.3977, 0.4443, 0.4124, 0.4475, 0.7481, 0.1895, 0.7283, 0.1839, 0.7316, 0.1706, 0.7485, 0.1639, 0.3908, 0.4983, 0.3765, 0.4982, 0.3794, 0.4679, 0.3962, 0.4694, 0.7481, 0.1895, 0.7721, 0.1911, 0.7717, 0.2167, 0.7426, 0.2141, 0.4304, 0.4662, 0.4075, 0.4712, 0.4124, 0.4475, 0.4395, 0.4418, 0.4021, 0.4953, 0.3908, 0.4983, 0.3962, 0.4694, 0.4075, 0.4712, 0.3962, 0.4694, 0.3794, 0.4679, 0.3835, 0.4434, 0.3977, 0.4443, 0.7075, 0.09687, 0.7409, 0.1086, 0.7456, 0.137, 0.7157, 0.129, 0.2591, 0.1213, 0.2893, 0.1279, 0.2852, 0.161, 0.2579, 0.1482, 0.3878, 0.5356, 0.3828, 0.5665, 0.3626, 0.5675, 0.37, 0.5369, 0.3828, 0.5665, 0.3878, 0.5356, 0.401, 0.5295, 0.3984, 0.5678, 0.3908, 0.4983, 0.4021, 0.4953, 0.401, 0.5295, 0.3878, 0.5356, 0.7456, 0.137, 0.7409, 0.1086, 0.7709, 0.1088, 0.7716, 0.1361, 0.3984, 0.5678, 0.401, 0.5295, 0.4236, 0.5208, 0.4248, 0.5486, 0.7171, 0.2103, 0.6985, 0.2117, 0.7083, 0.1754, 0.7283, 0.1839, 0.7199, 0.1554, 0.7132, 0.1628, 0.6895, 0.1605, 0.6888, 0.1529, 0.2753, 0.1937, 0.2706, 0.2053, 0.2523, 0.1962, 0.2542, 0.1873, 0.7283, 0.1839, 0.7083, 0.1754, 0.7132, 0.1628, 0.7316, 0.1706, 0.7485, 0.1639, 0.7316, 0.1706, 0.7132, 0.1628, 0.7199, 0.1554, 0.37, 0.5369, 0.3548, 0.5318, 0.3619, 0.495, 0.3765, 0.4982, 0.4688, 0.8287, 0.4533, 0.8292, 0.4532, 0.8009, 0.4674, 0.7986, 0.4674, 0.7986, 0.4532, 0.8009, 0.4552, 0.7764, 0.4688, 0.7738, 0.3518, 0.8557, 0.3474, 0.8244, 0.3635, 0.8186, 0.3664, 0.8539, 0.2706, 0.2053, 0.2664, 0.2394, 0.253, 0.2303, 0.2523, 0.1962, 0.2893, 0.1279, 0.2591, 0.1213, 0.2591, 0.1213, 0.2893, 0.1279, 0.7409, 0.1086, 0.2893, 0.1279, 0.2591, 0.1213, 0.3635, 0.8186, 0.3626, 0.5675, 0.3828, 0.5665, 0.3984, 0.5678, 0.7709, 0.1088, 0.3828, 0.5665, 0.3984, 0.5678, 0.3984, 0.5678, 0.3828, 0.5665, 0.3626, 0.5675, 0.3828, 0.5665, 0.3828, 0.5665, 0.3626, 0.5675, 0.7709, 0.1088, 0.7409, 0.1086, 0.7409, 0.1086, 0.7709, 0.1088, 0.3635, 0.8186, 0.3474, 0.8244, 0.3474, 0.8244, 0.3635, 0.8186, 0.3984, 0.5678, 0.4248, 0.5486, 0.4248, 0.5486, 0.3984, 0.5678, 0.7409, 0.1086, 0.7075, 0.09687, 0.7075, 0.09687, 0.7409, 0.1086, 0.3977, 0.4443, 0.3835, 0.4434, 0.3835, 0.4434, 0.3977, 0.4443, 0.7171, 0.2103, 0.7426, 0.2141, 0.4395, 0.4418, 0.4124, 0.4475, 0.3977, 0.4443, 0.4688, 0.7738, 0.4552, 0.7764, 0.253, 0.2303, 0.6985, 0.2117, 0.7171, 0.2103, 0.7426, 0.2141, 0.7426, 0.2141, 0.7171, 0.2103, 0.0, 0.0, 0.0, 0.0, 0.0, 0.0, 0.0, 0.0, 0.4395, 0.4418, 0.4124, 0.4475, 0.4124, 0.4475, 0.4395, 0.4418, 0.6985, 0.2117, 0.7171, 0.2103, 0.7171, 0.2103, 0.6985, 0.2117, 0.4688, 0.7738, 0.4552, 0.7764, 0.4552, 0.7764, 0.4688, 0.7738, 0.253, 0.2303, 0.2664, 0.2394, 0.2664, 0.2394, 0.253, 0.2303, 0.4124, 0.4475, 0.3977, 0.4443, 0.3977, 0.4443, 0.4124, 0.4475, 0.7426, 0.2141, 0.7717, 0.2167, 0.7717, 0.2167, 0.7426, 0.2141])
me_human_low_proxy741_012.materials.append(mat_texturedman)
me_human_low_proxy741_012.use_remesh_preserve_volume = False
me_human_low_proxy741_012.use_remesh_preserve_attributes = False
me_human_low_proxy741_012.use_mirror_vertex_groups = False
me_human_low_proxy741_012.update()
me_human_low_proxy741_013 = bpy.data.meshes.new('human_low-proxy741.013')
me_human_low_proxy741_013.from_pydata([(-0.0542, -0.04419, -0.02848), (-0.02292, 0.06465, -0.008896), (-0.06801, 0.007326, -0.01908), (-0.0558, -0.04371, -0.2334), (-0.02043, 0.04793, -0.2287), (-0.06802, 0.004112, -0.224), (-0.06647, -0.03492, -0.2943), (-0.03064, 0.04916, -0.2717), (-0.06732, 0.01943, -0.2657), (0.03491, 0.07265, -0.01865), (0.01002, 0.0398, -0.2299), (0.01618, -0.06483, -0.04057), (0.001655, -0.03657, -0.2381), (0.07071, -0.005155, -0.04103), (0.02459, -0.00605, -0.2316), (0.003653, -0.03061, -0.276), (-0.001768, 0.03886, -0.2743), (0.02081, 0.001336, -0.2708), (-0.02079, -0.02036, -0.0009768), (-0.0265, 0.00093, 0.002907), (-0.007866, 0.02462, 0.007117), (0.01604, 0.02793, 0.003088), (0.008294, -0.02889, -0.005973), (0.03083, -0.004228, -0.006162), (-0.0409, -0.006828, -0.303), (-0.04125, 0.016, -0.291), (-0.02585, 0.02848, -0.2935), (-0.01144, -0.005018, -0.2953), (-0.01372, 0.02416, -0.2946), (-0.004234, 0.008399, -0.2931)], [], [(2, 5, 3, 0), (1, 4, 5, 2), (5, 8, 6, 3), (4, 7, 8, 5), (4, 1, 9, 10), (0, 3, 12, 11), (11, 12, 14, 13), (13, 14, 10, 9), (3, 6, 15, 12), (14, 17, 16, 10), (7, 4, 10, 16), (15, 17, 14, 12), (11, 22, 18, 0), (18, 22, 23, 21, 20, 19), (0, 18, 19, 2), (13, 23, 22, 11), (1, 20, 21, 9), (2, 19, 20, 1), (9, 21, 23, 13), (6, 24, 27, 15), (24, 25, 26, 28, 29, 27), (7, 26, 25, 8), (8, 25, 24, 6), (15, 27, 29, 17), (17, 29, 28, 16), (16, 28, 26, 7)])
me_human_low_proxy741_013.polygons.foreach_set('use_smooth', [True] * 26)
_uv = me_human_low_proxy741_013.uv_layers.new(name='human_low-proxy741-UV')
_uv.uv.foreach_set('vector', [0.9094, 0.7269, 0.9176, 0.6344, 0.9011, 0.6302, 0.8907, 0.7224, 0.9343, 0.7382, 0.9373, 0.6383, 0.9176, 0.6344, 0.9094, 0.7269, 0.9176, 0.6344, 0.9262, 0.616, 0.9074, 0.6017, 0.9011, 0.6302, 0.9373, 0.6383, 0.9395, 0.6178, 0.9262, 0.616, 0.9176, 0.6344, 0.8251, 0.02035, 0.7533, 0.01159, 0.752, 0.03594, 0.8269, 0.03116, 0.435, 0.6629, 0.5031, 0.6678, 0.5086, 0.6455, 0.4348, 0.6329, 0.5259, 0.6864, 0.5444, 0.7776, 0.5549, 0.7725, 0.5483, 0.6802, 0.5483, 0.6802, 0.5549, 0.7725, 0.5724, 0.7712, 0.58, 0.6708, 0.5031, 0.6678, 0.5259, 0.6743, 0.5227, 0.6461, 0.5086, 0.6455, 0.5549, 0.7725, 0.5588, 0.7905, 0.5734, 0.7925, 0.5724, 0.7712, 0.2467, 0.8041, 0.2467, 0.7888, 0.2362, 0.7856, 0.2368, 0.8005, 0.5478, 0.7948, 0.5588, 0.7905, 0.5549, 0.7725, 0.5444, 0.7776, 0.4348, 0.6329, 0.4348, 0.6329, 0.435, 0.6629, 0.435, 0.6629, 0.435, 0.6629, 0.4348, 0.6329, 0.5483, 0.6802, 0.58, 0.6708, 0.7533, 0.01159, 0.9094, 0.7269, 0.8907, 0.7224, 0.8907, 0.7224, 0.9094, 0.7269, 0.9094, 0.7269, 0.5483, 0.6802, 0.5483, 0.6802, 0.5259, 0.6864, 0.5259, 0.6864, 0.7533, 0.01159, 0.7533, 0.01159, 0.752, 0.03594, 0.752, 0.03594, 0.9094, 0.7269, 0.9094, 0.7269, 0.9343, 0.7382, 0.9343, 0.7382, 0.58, 0.6708, 0.58, 0.6708, 0.5483, 0.6802, 0.5483, 0.6802, 0.5259, 0.6743, 0.5259, 0.6743, 0.5227, 0.6461, 0.5227, 0.6461, 0.5259, 0.6743, 0.9262, 0.616, 0.2467, 0.8041, 0.5734, 0.7925, 0.5588, 0.7905, 0.5227, 0.6461, 0.9395, 0.6178, 0.9395, 0.6178, 0.9262, 0.616, 0.9262, 0.616, 0.9262, 0.616, 0.9262, 0.616, 0.9074, 0.6017, 0.9074, 0.6017, 0.5478, 0.7948, 0.5478, 0.7948, 0.5588, 0.7905, 0.5588, 0.7905, 0.5588, 0.7905, 0.5588, 0.7905, 0.5734, 0.7925, 0.5734, 0.7925, 0.2368, 0.8005, 0.2368, 0.8005, 0.2467, 0.8041, 0.2467, 0.8041])
me_human_low_proxy741_013.materials.append(mat_texturedman)
me_human_low_proxy741_013.use_remesh_preserve_volume = False
me_human_low_proxy741_013.use_remesh_preserve_attributes = False
me_human_low_proxy741_013.use_mirror_vertex_groups = False
me_human_low_proxy741_013.update()
me_human_low_proxy741_014 = bpy.data.meshes.new('human_low-proxy741.014')
me_human_low_proxy741_014.from_pydata([(-0.04227, -0.04086, -0.02879), (-0.006438, 0.04321, -0.006179), (-0.04311, 0.01349, -0.0001991), (-0.04145, -0.05256, -0.2598), (-0.05905, 0.006712, -0.2612), (-0.06379, -0.02802, -0.2571), (0.02786, -0.03655, -0.0105), (-0.01579, -0.03152, -0.2593), (0.02244, 0.03292, -0.008808), (0.04502, -0.004609, -0.005272), (-0.01109, -0.001143, -0.2625), (-0.03345, 0.02232, -0.2632), (-0.01417, -0.08447, -0.3009), (-0.001907, -0.06634, -0.2844), (-0.02259, -0.07814, -0.373), (-0.0009303, -0.07003, -0.3722), (-0.02857, -0.0624, -0.3697), (-0.005721, -0.05459, -0.3684), (-0.03177, -0.06837, -0.3239), (-0.002538, -0.04675, -0.3081), (0.00193, -0.06845, -0.3383), (-0.01533, -0.08512, -0.3388), (-0.009546, -0.05149, -0.3385), (-0.03209, -0.05925, -0.3433), (-0.05976, -0.0535, -0.2929), (-0.05914, -0.06211, -0.3175), (-0.008327, -0.02539, -0.2905), (-0.0631, -0.0006772, -0.2852), (-0.06596, -0.007695, -0.3202), (-0.0439, 0.02476, -0.2856), (-0.03931, 0.02676, -0.3283), (-0.01383, 0.01914, -0.2928), (-0.0161, 0.02053, -0.3326), (-0.02313, -0.02453, -0.3277), (-0.03356, -0.07032, -0.3536), (-0.05738, -0.06967, -0.3485), (-0.06525, -0.01919, -0.3545), (-0.05073, 0.02422, -0.3601), (-0.02926, 0.02062, -0.3668), (-0.02338, -0.02673, -0.3636), (-0.03273, -0.06652, -0.4062), (-0.05559, -0.07311, -0.395), (-0.05553, 0.01749, -0.407), (-0.03677, 0.01566, -0.4134), (-0.03181, -0.0325, -0.3998), (-0.03966, -0.06477, -0.4433), (-0.0554, -0.06753, -0.4431), (-0.05797, -0.0396, -0.4603), (-0.05693, -0.006255, -0.4508), (-0.04024, -0.003759, -0.4481), (-0.03558, -0.03692, -0.4526), (-0.0663, -0.02934, -0.3971), (-0.03966, -0.06477, -0.4433), (-0.0554, -0.06753, -0.4431), (-0.05797, -0.0396, -0.4603), (-0.05693, -0.006255, -0.4508), (-0.04024, -0.003759, -0.4481), (-0.03558, -0.03692, -0.4526), (-0.01605, -0.01967, 0.01376), (-0.01635, -6.961e-06, 0.02411), (-0.003086, 0.01075, 0.02194), (0.009321, -0.01811, 0.02038), (0.00736, 0.007024, 0.02099), (0.01553, -0.006552, 0.02227)], [], [(2, 5, 3, 0), (1, 4, 5, 2), (0, 3, 7, 6), (6, 7, 10, 9), (8, 9, 10, 11), (4, 1, 8, 11), (3, 12, 13, 7), (21, 14, 15, 20), (14, 16, 17, 15), (23, 18, 19, 22), (21, 12, 18, 23), (20, 15, 17, 22), (12, 21, 20, 13), (16, 23, 22, 17), (14, 21, 23, 16), (13, 20, 22, 19), (12, 24, 25, 18), (27, 24, 5, 4), (3, 5, 24, 12), (7, 13, 19, 26), (4, 11, 29, 27), (29, 30, 28, 27), (31, 29, 11, 10), (31, 32, 30, 29), (26, 31, 10, 7), (26, 33, 32, 31), (33, 26, 19, 18), (33, 39, 38, 32), (30, 37, 36, 28), (35, 36, 51, 41), (32, 38, 37, 30), (25, 35, 34, 18), (18, 34, 39, 33), (38, 43, 42, 37), (28, 36, 35, 25), (34, 40, 44, 39), (35, 41, 40, 34), (39, 44, 43, 38), (44, 50, 49, 43), (43, 49, 48, 42), (27, 28, 25, 24), (40, 45, 50, 44), (41, 46, 45, 40), (36, 37, 42, 51), (51, 42, 48, 47), (41, 51, 47, 46), (54, 55, 56, 57), (52, 53, 54, 57), (1, 60, 62, 8), (58, 61, 63, 62, 60, 59), (0, 58, 59, 2), (6, 61, 58, 0), (9, 63, 61, 6), (2, 59, 60, 1), (8, 62, 63, 9)])
me_human_low_proxy741_014.polygons.foreach_set('use_smooth', [True] * 55)
_uv = me_human_low_proxy741_014.uv_layers.new(name='human_low-proxy741-UV')
_uv.uv.foreach_set('vector', [0.9262, 0.616, 0.9205, 0.4968, 0.9137, 0.4955, 0.9074, 0.6017, 0.9395, 0.6178, 0.9338, 0.4965, 0.9205, 0.4968, 0.9262, 0.616, 0.7847, 0.6805, 0.7966, 0.7629, 0.8046, 0.7561, 0.8107, 0.6723, 0.5478, 0.7948, 0.5574, 0.9127, 0.5683, 0.9125, 0.5588, 0.7905, 0.5734, 0.7925, 0.5588, 0.7905, 0.5683, 0.9125, 0.5767, 0.9135, 0.8207, 0.7647, 0.8207, 0.6723, 0.8107, 0.6741, 0.813, 0.7594, 0.7966, 0.7629, 0.8076, 0.786, 0.8107, 0.7769, 0.8046, 0.7561, 0.7727, 0.8152, 0.7727, 0.8036, 0.7665, 0.8038, 0.7682, 0.813, 0.2299, 0.7856, 0.2293, 0.7891, 0.2358, 0.7901, 0.2362, 0.7865, 0.2286, 0.7974, 0.2267, 0.8044, 0.2362, 0.812, 0.2343, 0.7995, 0.2869, 0.7776, 0.2871, 0.7939, 0.2929, 0.784, 0.2929, 0.7747, 0.5416, 0.9485, 0.5416, 0.9619, 0.5452, 0.9607, 0.5455, 0.9484, 0.5364, 0.9332, 0.5372, 0.9496, 0.5416, 0.9485, 0.5417, 0.9257, 0.2293, 0.7891, 0.2286, 0.7974, 0.2343, 0.7995, 0.2358, 0.7901, 0.2884, 0.7639, 0.2869, 0.7776, 0.2929, 0.7747, 0.2917, 0.7645, 0.5417, 0.9257, 0.5416, 0.9485, 0.5455, 0.9484, 0.5485, 0.9337, 0.6507, 0.8076, 0.6507, 0.7889, 0.6452, 0.7875, 0.6423, 0.7981, 0.9327, 0.4852, 0.9128, 0.4799, 0.9205, 0.4968, 0.9338, 0.4965, 0.7966, 0.7629, 0.7896, 0.7554, 0.7918, 0.7745, 0.8076, 0.786, 0.5574, 0.9127, 0.5417, 0.9257, 0.5485, 0.9337, 0.5587, 0.9257, 0.9338, 0.4965, 0.9408, 0.4979, 0.9427, 0.487, 0.9327, 0.4852, 0.9427, 0.487, 0.9459, 0.4687, 0.9314, 0.469, 0.9327, 0.4852, 0.2162, 0.7992, 0.2063, 0.801, 0.2084, 0.8096, 0.2169, 0.8152, 0.2162, 0.7992, 0.2169, 0.7856, 0.2102, 0.786, 0.2063, 0.801, 0.5587, 0.9257, 0.5771, 0.9261, 0.5683, 0.9125, 0.5574, 0.9127, 0.5587, 0.9257, 0.5609, 0.9429, 0.579, 0.9438, 0.5771, 0.9261, 0.5609, 0.9429, 0.5587, 0.9257, 0.5485, 0.9337, 0.5441, 0.9419, 0.5609, 0.9429, 0.5611, 0.9599, 0.58, 0.9601, 0.579, 0.9438, 0.9459, 0.4687, 0.9461, 0.4534, 0.9285, 0.4532, 0.9314, 0.469, 0.9092, 0.4547, 0.9285, 0.4532, 0.9263, 0.4337, 0.9102, 0.4341, 0.6853, 0.7287, 0.6819, 0.7174, 0.6763, 0.7192, 0.6786, 0.73, 0.2063, 0.8176, 0.2063, 0.8049, 0.2003, 0.8024, 0.1963, 0.8139, 0.5441, 0.9419, 0.544, 0.9575, 0.5611, 0.9599, 0.5609, 0.9429, 0.6819, 0.7174, 0.6819, 0.7014, 0.6775, 0.7029, 0.6763, 0.7192, 0.9314, 0.469, 0.9285, 0.4532, 0.9092, 0.4547, 0.9105, 0.4689, 0.544, 0.9575, 0.5467, 0.9813, 0.5597, 0.9774, 0.5611, 0.9599, 0.2063, 0.8049, 0.2057, 0.7884, 0.1996, 0.7856, 0.2003, 0.8024, 0.5611, 0.9599, 0.5597, 0.9774, 0.579, 0.9816, 0.58, 0.9601, 0.5597, 0.9774, 0.5592, 1.0, 0.572, 0.9973, 0.579, 0.9816, 0.6819, 0.7014, 0.6829, 0.685, 0.6796, 0.6832, 0.6775, 0.7029, 0.9327, 0.4852, 0.9314, 0.469, 0.9105, 0.4689, 0.9128, 0.4799, 0.5467, 0.9813, 0.5485, 0.9974, 0.5592, 1.0, 0.5597, 0.9774, 0.7905, 0.8149, 0.79, 0.798, 0.7867, 0.7976, 0.7847, 0.8099, 0.9285, 0.4532, 0.9461, 0.4534, 0.9453, 0.4321, 0.9263, 0.4337, 0.9263, 0.4337, 0.9453, 0.4321, 0.9376, 0.4131, 0.9253, 0.4083, 0.9102, 0.4341, 0.9263, 0.4337, 0.9253, 0.4083, 0.9147, 0.414, 0.6802, 0.6708, 0.6796, 0.6832, 0.6829, 0.685, 0.6853, 0.6741, 0.7867, 0.7976, 0.79, 0.798, 0.7905, 0.786, 0.785, 0.7876, 0.8207, 0.6723, 0.8207, 0.6723, 0.8107, 0.6741, 0.8107, 0.6741, 0.7847, 0.6805, 0.8107, 0.6723, 0.5588, 0.7905, 0.5734, 0.7925, 0.8207, 0.6723, 0.9262, 0.616, 0.9074, 0.6017, 0.9074, 0.6017, 0.9262, 0.616, 0.9262, 0.616, 0.8107, 0.6723, 0.8107, 0.6723, 0.7847, 0.6805, 0.7847, 0.6805, 0.5588, 0.7905, 0.5588, 0.7905, 0.5478, 0.7948, 0.5478, 0.7948, 0.9262, 0.616, 0.9262, 0.616, 0.9395, 0.6178, 0.9395, 0.6178, 0.5734, 0.7925, 0.5734, 0.7925, 0.5588, 0.7905, 0.5588, 0.7905])
me_human_low_proxy741_014.materials.append(mat_texturedman)
me_human_low_proxy741_014.use_remesh_preserve_volume = False
me_human_low_proxy741_014.use_remesh_preserve_attributes = False
me_human_low_proxy741_014.use_mirror_vertex_groups = False
me_human_low_proxy741_014.update()
me_human_low_proxy741_015 = bpy.data.meshes.new('human_low-proxy741.015')
me_human_low_proxy741_015.from_pydata([(-0.05631, -0.06602, -0.227), (-0.01589, -0.0759, -0.2094), (-0.07722, -0.01949, -0.2294), (-0.07604, 0.03615, -0.1933), (-0.006523, 0.06358, -0.195), (-0.04801, 0.05948, -0.1957), (0.03746, -0.02437, -0.203), (0.02111, -0.09183, -0.006757), (-0.04914, -0.09026, 0.001322), (-0.09605, -0.03293, 0.005343), (-0.07846, 0.04973, 0.003584), (-0.02373, 0.09072, -0.001279), (0.07636, -0.03415, -0.0178), (0.04436, 0.07282, -0.00566), (-0.05289, -0.04848, -0.3044), (-0.02469, -0.04625, -0.3033), (-0.0849, -0.01485, -0.3042), (-0.09214, 0.04398, -0.2991), (-0.02352, 0.07878, -0.2947), (-0.06439, 0.07878, -0.3012), (0.01119, -0.02025, -0.3005), (0.04474, 0.01739, -0.2058), (0.08577, 0.01027, -0.01497), (0.02261, 0.03183, -0.2979), (0.01585, -0.04428, 0.06177), (-0.01594, -0.04357, 0.06543), (-0.03718, -0.01762, 0.06725), (-0.02921, 0.0198, 0.06645), (-0.004445, 0.03835, 0.06425), (0.02638, 0.03025, 0.06227), (0.04512, 0.001933, 0.05806), (0.04086, -0.01817, 0.05677), (-0.03406, 0.04257, -0.3453), (-0.05446, 0.04257, -0.3485), (-0.04872, -0.02096, -0.3501), (-0.03465, -0.01985, -0.3496), (-0.01673, -0.00687, -0.3482), (-0.0647, -0.004172, -0.3501), (-0.06832, 0.02519, -0.3475), (-0.01103, 0.01913, -0.3469)], [], [(8, 0, 1, 7), (9, 2, 0, 8), (11, 5, 3, 10), (9, 10, 3, 2), (22, 21, 4, 13), (11, 13, 4, 5), (1, 6, 12, 7), (4, 18, 19, 5), (0, 14, 15, 1), (1, 15, 20, 6), (2, 16, 14, 0), (3, 17, 16, 2), (21, 23, 18, 4), (5, 19, 17, 3), (12, 6, 21, 22), (6, 20, 23, 21), (10, 27, 28, 11), (24, 31, 30, 29, 28, 27, 26, 25), (11, 28, 29, 13), (22, 30, 31, 12), (9, 26, 27, 10), (12, 31, 24, 7), (8, 25, 26, 9), (13, 29, 30, 22), (7, 24, 25, 8), (20, 36, 39, 23), (32, 39, 36, 35, 34, 37, 38, 33), (23, 39, 32, 18), (18, 32, 33, 19), (17, 38, 37, 16), (16, 37, 34, 14), (15, 35, 36, 20), (14, 34, 35, 15), (19, 33, 38, 17)])
me_human_low_proxy741_015.polygons.foreach_set('use_smooth', [True] * 34)
_uv = me_human_low_proxy741_015.uv_layers.new(name='human_low-proxy741-UV')
_uv.uv.foreach_set('vector', [0.4357, 0.3495, 0.4602, 0.2466, 0.445, 0.2525, 0.4148, 0.3425, 0.4654, 0.3556, 0.4787, 0.2474, 0.4602, 0.2466, 0.4357, 0.3495, 0.7251, 0.3096, 0.744, 0.4003, 0.7576, 0.3989, 0.7526, 0.3075, 0.7835, 0.3062, 0.7526, 0.3075, 0.7576, 0.3989, 0.7749, 0.4151, 0.2342, 0.3449, 0.2483, 0.4344, 0.2764, 0.4306, 0.2645, 0.3398, 0.2898, 0.3407, 0.2645, 0.3398, 0.2764, 0.4306, 0.2866, 0.4334, 1.0, 0.6527, 0.9693, 0.6571, 0.9633, 0.7445, 0.9967, 0.748, 0.732, 0.3996, 0.7326, 0.4465, 0.7429, 0.4497, 0.744, 0.4003, 0.4602, 0.2466, 0.4698, 0.2114, 0.463, 0.211, 0.445, 0.2525, 1.0, 0.6527, 0.9919, 0.6083, 0.9744, 0.6106, 0.9693, 0.6571, 0.4787, 0.2474, 0.488, 0.2136, 0.4698, 0.2114, 0.4602, 0.2466, 0.4912, 0.2655, 0.506, 0.2178, 0.488, 0.2136, 0.4787, 0.2474, 0.2483, 0.4344, 0.2592, 0.4776, 0.2857, 0.477, 0.2764, 0.4306, 0.744, 0.4003, 0.7429, 0.4497, 0.7601, 0.4485, 0.7576, 0.3989, 0.9633, 0.7445, 0.9693, 0.6571, 0.9559, 0.6552, 0.9483, 0.7454, 0.9693, 0.6571, 0.9744, 0.6106, 0.9568, 0.6109, 0.9559, 0.6552, 0.7526, 0.3075, 0.7526, 0.3075, 0.7251, 0.3096, 0.7251, 0.3096, 0.9967, 0.748, 0.9633, 0.7445, 0.9483, 0.7454, 0.2645, 0.3398, 0.2898, 0.3407, 0.7526, 0.3075, 0.7835, 0.3062, 0.4357, 0.3495, 0.2898, 0.3407, 0.2898, 0.3407, 0.2645, 0.3398, 0.2645, 0.3398, 0.9483, 0.7454, 0.9483, 0.7454, 0.9633, 0.7445, 0.9633, 0.7445, 0.7835, 0.3062, 0.7835, 0.3062, 0.7526, 0.3075, 0.7526, 0.3075, 0.9633, 0.7445, 0.9633, 0.7445, 0.9967, 0.748, 0.9967, 0.748, 0.4357, 0.3495, 0.4357, 0.3495, 0.4654, 0.3556, 0.4654, 0.3556, 0.2645, 0.3398, 0.2645, 0.3398, 0.2342, 0.3449, 0.2342, 0.3449, 0.4148, 0.3425, 0.4148, 0.3425, 0.4357, 0.3495, 0.4357, 0.3495, 0.9744, 0.6106, 0.9744, 0.6106, 0.9568, 0.6109, 0.9568, 0.6109, 0.2857, 0.477, 0.2592, 0.4776, 0.9744, 0.6106, 0.9919, 0.6083, 0.4698, 0.2114, 0.488, 0.2136, 0.506, 0.2178, 0.7429, 0.4497, 0.2592, 0.4776, 0.2592, 0.4776, 0.2857, 0.477, 0.2857, 0.477, 0.7326, 0.4465, 0.7326, 0.4465, 0.7429, 0.4497, 0.7429, 0.4497, 0.506, 0.2178, 0.506, 0.2178, 0.488, 0.2136, 0.488, 0.2136, 0.488, 0.2136, 0.488, 0.2136, 0.4698, 0.2114, 0.4698, 0.2114, 0.9919, 0.6083, 0.9919, 0.6083, 0.9744, 0.6106, 0.9744, 0.6106, 0.4698, 0.2114, 0.4698, 0.2114, 0.463, 0.211, 0.463, 0.211, 0.7429, 0.4497, 0.7429, 0.4497, 0.7601, 0.4485, 0.7601, 0.4485])
me_human_low_proxy741_015.materials.append(mat_texturedman)
me_human_low_proxy741_015.use_remesh_preserve_volume = False
me_human_low_proxy741_015.use_remesh_preserve_attributes = False
me_human_low_proxy741_015.use_mirror_vertex_groups = False
me_human_low_proxy741_015.update()
me_human_low_proxy741_016 = bpy.data.meshes.new('human_low-proxy741.016')
me_human_low_proxy741_016.from_pydata([(-0.01487, -0.05762, -0.002628), (0.01333, -0.05539, -0.001493), (-0.04688, -0.02398, -0.002436), (-0.05412, 0.03484, 0.002666), (0.0145, 0.06965, 0.007069), (-0.02637, 0.06965, 0.0006126), (0.04921, -0.02939, 0.001315), (-0.02665, -0.04333, -0.1248), (0.01803, -0.0358, -0.1361), (-0.05848, -0.01844, -0.1122), (-0.07081, 0.03748, -0.1093), (0.003568, 0.0837, -0.1309), (-0.04045, 0.07675, -0.1241), (0.05276, -0.009492, -0.1288), (-0.0205, -0.05271, -0.3929), (0.005807, -0.04686, -0.3867), (-0.04684, -0.02146, -0.398), (-0.05081, 0.01763, -0.3999), (0.004446, 0.04899, -0.396), (-0.01936, 0.05334, -0.3949), (0.01787, -0.02132, -0.3875), (-0.02381, -0.06646, -0.4054), (0.01441, -0.06347, -0.4089), (-0.05597, -0.02401, -0.4333), (-0.0238, -0.0892, -0.4201), (0.02775, -0.06572, -0.4301), (-0.05868, -0.04211, -0.4517), (-0.01663, -0.1197, -0.4356), (0.03446, -0.1212, -0.4451), (-0.06684, -0.08059, -0.4644), (-0.01187, -0.1922, -0.4587), (0.02774, -0.1884, -0.4589), (-0.06294, -0.15, -0.4634), (-0.04813, 0.01616, -0.4463), (0.0125, 0.05644, -0.4331), (-0.02148, 0.06514, -0.4373), (0.02643, -0.01429, -0.4319), (-0.04597, 0.02144, -0.467), (0.0147, 0.05505, -0.4704), (-0.01703, 0.0663, -0.4692), (0.02431, -0.01043, -0.458), (0.02848, -0.06208, -0.4553), (-0.04724, -0.02261, -0.4795), (0.03861, -0.118, -0.4805), (-0.05494, -0.0767, -0.4885), (-0.00972, -0.1933, -0.4878), (0.026, -0.1865, -0.4895), (-0.05958, -0.1512, -0.4902), (-0.0369, 0.01049, -0.4835), (0.008594, 0.03785, -0.4892), (-0.01265, 0.05353, -0.4856), (0.01913, -0.01666, -0.4802), (0.06063, 0.0227, 0.003949), (0.05974, 0.03275, -0.1245), (0.02061, 0.01077, -0.394), (0.02374, 0.02007, -0.4379), (0.02511, 0.02, -0.4715), (0.01253, 0.009408, -0.4895), (-0.001772, -0.03601, 0.04249), (0.01101, -0.035, 0.04301), (-0.01627, -0.02077, 0.04258), (-0.01956, 0.005885, 0.04489), (0.01154, 0.02166, 0.04689), (-0.006981, 0.02166, 0.04396), (0.02727, -0.02322, 0.04428), (0.03244, 0.0003823, 0.04547)], [], [(3, 10, 9, 2), (2, 9, 7, 0), (5, 12, 10, 3), (52, 53, 11, 4), (4, 11, 12, 5), (1, 8, 13, 6), (0, 7, 8, 1), (9, 16, 14, 7), (12, 19, 17, 10), (53, 54, 18, 11), (11, 18, 19, 12), (8, 15, 20, 13), (7, 14, 15, 8), (10, 17, 16, 9), (14, 21, 22, 15), (16, 23, 21, 14), (21, 24, 25, 22), (23, 26, 24, 21), (24, 27, 28, 25), (26, 29, 27, 24), (27, 30, 31, 28), (29, 32, 30, 27), (18, 34, 35, 19), (54, 55, 34, 18), (19, 35, 33, 17), (16, 17, 33, 23), (22, 36, 20, 15), (35, 39, 37, 33), (55, 56, 38, 34), (34, 38, 39, 35), (26, 23, 33, 37), (22, 25, 40, 36), (38, 49, 50, 39), (31, 46, 43, 28), (37, 48, 42, 26), (39, 50, 48, 37), (28, 43, 41, 25), (25, 41, 51, 40), (56, 57, 49, 38), (29, 44, 47, 32), (26, 42, 44, 29), (32, 47, 45, 30), (30, 45, 46, 31), (45, 47, 43, 46), (41, 43, 47, 44), (44, 42, 51, 41), (6, 13, 53, 52), (13, 20, 54, 53), (20, 36, 55, 54), (36, 40, 56, 55), (40, 51, 57, 56), (57, 51, 42, 48), (50, 49, 57, 48), (3, 61, 63, 5), (52, 65, 64, 6), (2, 60, 61, 3), (6, 64, 59, 1), (5, 63, 62, 4), (4, 62, 65, 52), (0, 58, 60, 2), (1, 59, 58, 0)])
me_human_low_proxy741_016.polygons.foreach_set('use_smooth', [True] * 61)
_uv = me_human_low_proxy741_016.uv_layers.new(name='human_low-proxy741-UV')
_uv.uv.foreach_set('vector', [0.506, 0.2178, 0.5195, 0.1679, 0.5008, 0.1642, 0.488, 0.2136, 0.488, 0.2136, 0.5008, 0.1642, 0.4862, 0.1563, 0.4698, 0.2114, 0.7429, 0.4497, 0.7455, 0.507, 0.7648, 0.5, 0.7601, 0.4485, 0.2592, 0.4776, 0.2619, 0.5362, 0.2928, 0.5398, 0.2857, 0.477, 0.7326, 0.4465, 0.7321, 0.5102, 0.7455, 0.507, 0.7429, 0.4497, 0.9919, 0.6083, 0.982, 0.5455, 0.9649, 0.55, 0.9744, 0.6106, 0.9998, 0.6065, 0.9969, 0.5489, 0.982, 0.5455, 0.9919, 0.6083, 0.5008, 0.1642, 0.5143, 0.03185, 0.4986, 0.031, 0.4862, 0.1563, 0.7455, 0.507, 0.7491, 0.6326, 0.7676, 0.6345, 0.7648, 0.5, 0.2619, 0.5362, 0.2663, 0.6632, 0.2809, 0.6635, 0.2928, 0.5398, 0.7321, 0.5102, 0.7456, 0.6333, 0.7491, 0.6326, 0.7455, 0.507, 0.982, 0.5455, 0.9854, 0.4285, 0.9756, 0.4288, 0.9649, 0.55, 0.9969, 0.5489, 0.9928, 0.4244, 0.9854, 0.4285, 0.982, 0.5455, 0.5195, 0.1679, 0.5259, 0.03283, 0.5143, 0.03185, 0.5008, 0.1642, 0.7755, 0.8013, 0.7812, 0.8023, 0.7812, 0.7884, 0.7743, 0.7932, 0.5143, 0.03185, 0.5181, 0.01575, 0.496, 0.02395, 0.4986, 0.031, 0.635, 0.8013, 0.6423, 0.8085, 0.6423, 0.7875, 0.6341, 0.7907, 0.5181, 0.01575, 0.5145, 0.007022, 0.49, 0.01567, 0.496, 0.02395, 0.3811, 0.7826, 0.384, 0.7963, 0.4038, 0.7983, 0.4007, 0.7738, 0.5145, 0.007022, 0.5067, 0.0, 0.4795, 0.006656, 0.49, 0.01567, 0.384, 0.7963, 0.3859, 0.8264, 0.4006, 0.8264, 0.4038, 0.7983, 0.3667, 0.7761, 0.3664, 0.8068, 0.3859, 0.8264, 0.384, 0.7963, 0.2809, 0.6635, 0.2809, 0.68, 0.2914, 0.6827, 0.2873, 0.6634, 0.2663, 0.6632, 0.268, 0.683, 0.2809, 0.68, 0.2809, 0.6635, 0.7491, 0.6326, 0.7462, 0.6526, 0.7678, 0.6561, 0.7676, 0.6345, 0.778, 0.6338, 0.7676, 0.6345, 0.7678, 0.6561, 0.7824, 0.6504, 0.988, 0.418, 0.9705, 0.4083, 0.9756, 0.4288, 0.9854, 0.4285, 0.7462, 0.6526, 0.7448, 0.6658, 0.7657, 0.6647, 0.7678, 0.6561, 0.268, 0.683, 0.2674, 0.6971, 0.2797, 0.6955, 0.2809, 0.68, 0.2809, 0.68, 0.2797, 0.6955, 0.2904, 0.6955, 0.2914, 0.6827, 0.7896, 0.6585, 0.7824, 0.6504, 0.7678, 0.6561, 0.7657, 0.6647, 0.2461, 0.6752, 0.2407, 0.6842, 0.2586, 0.693, 0.257, 0.6818, 0.2797, 0.6955, 0.2765, 0.7028, 0.2862, 0.7015, 0.2904, 0.6955, 0.5139, 0.7869, 0.5042, 0.7853, 0.5031, 0.8095, 0.5145, 0.8095, 0.7657, 0.6647, 0.7669, 0.6703, 0.7809, 0.6681, 0.7896, 0.6585, 0.7448, 0.6658, 0.7472, 0.6716, 0.7669, 0.6703, 0.7657, 0.6647, 0.2209, 0.6938, 0.2198, 0.7053, 0.2408, 0.6922, 0.2407, 0.6842, 0.2407, 0.6842, 0.2408, 0.6922, 0.2577, 0.7011, 0.2586, 0.693, 0.2674, 0.6971, 0.2673, 0.7039, 0.2765, 0.7028, 0.2797, 0.6955, 0.805, 0.6644, 0.8018, 0.6717, 0.8269, 0.6723, 0.8266, 0.664, 0.7896, 0.6585, 0.7809, 0.6681, 0.8018, 0.6717, 0.805, 0.6644, 0.6851, 0.73, 0.677, 0.7307, 0.6763, 0.7586, 0.6851, 0.7581, 0.5145, 0.7751, 0.5059, 0.7738, 0.5042, 0.7853, 0.5139, 0.7869, 0.2653, 0.815, 0.2869, 0.7984, 0.2488, 0.7821, 0.252, 0.8119, 0.2555, 0.7561, 0.2488, 0.7821, 0.2869, 0.7984, 0.2869, 0.7653, 0.2869, 0.7653, 0.2847, 0.7395, 0.2594, 0.7349, 0.2555, 0.7561, 0.9744, 0.6106, 0.9649, 0.55, 0.9515, 0.5514, 0.9568, 0.6109, 0.9649, 0.55, 0.9756, 0.4288, 0.9658, 0.4254, 0.9515, 0.5514, 0.2585, 0.6617, 0.257, 0.6818, 0.268, 0.683, 0.2663, 0.6632, 0.257, 0.6818, 0.2586, 0.693, 0.2674, 0.6971, 0.268, 0.683, 0.2949, 0.7939, 0.2873, 0.796, 0.2869, 0.8041, 0.2949, 0.8058, 0.2621, 0.7233, 0.2594, 0.7349, 0.2847, 0.7395, 0.2808, 0.7241, 0.2721, 0.7053, 0.2642, 0.7113, 0.2621, 0.7233, 0.2808, 0.7241, 0.7601, 0.4485, 0.7601, 0.4485, 0.7429, 0.4497, 0.7429, 0.4497, 0.9568, 0.6109, 0.9568, 0.6109, 0.9744, 0.6106, 0.9744, 0.6106, 0.488, 0.2136, 0.488, 0.2136, 0.506, 0.2178, 0.506, 0.2178, 0.9744, 0.6106, 0.9744, 0.6106, 0.9919, 0.6083, 0.9919, 0.6083, 0.7429, 0.4497, 0.7429, 0.4497, 0.7326, 0.4465, 0.7326, 0.4465, 0.2857, 0.477, 0.2857, 0.477, 0.2592, 0.4776, 0.2592, 0.4776, 0.4698, 0.2114, 0.4698, 0.2114, 0.488, 0.2136, 0.488, 0.2136, 0.9919, 0.6083, 0.9919, 0.6083, 0.9998, 0.6065, 0.9998, 0.6065])
me_human_low_proxy741_016.materials.append(mat_texturedman)
me_human_low_proxy741_016.use_remesh_preserve_volume = False
me_human_low_proxy741_016.use_remesh_preserve_attributes = False
me_human_low_proxy741_016.use_mirror_vertex_groups = False
me_human_low_proxy741_016.update()

# ---- objects
ob_chest = bpy.data.objects.new('Chest', me_human_low_proxy741)
ob_human_low_highpolyeyes = bpy.data.objects.new('human_low-highpolyeyes', me_human_low_highpolyeyes)
ob_upperleftarm = bpy.data.objects.new('UpperLeftArm', me_human_low_proxy741_001)
ob_lowerleftarm = bpy.data.objects.new('LowerLeftArm', me_human_low_proxy741_002)
ob_upperleftleg = bpy.data.objects.new('UpperLeftLeg', me_human_low_proxy741_004)
ob_lowerleftleg = bpy.data.objects.new('LowerLeftLeg', me_human_low_proxy741_005)
ob_head = bpy.data.objects.new('Head', me_human_low_proxy741_006)
ob_hips = bpy.data.objects.new('Hips', me_human_low_proxy741_011)
ob_stomach = bpy.data.objects.new('Stomach', me_human_low_proxy741_012)
ob_upperrightarm = bpy.data.objects.new('UpperRightArm', me_human_low_proxy741_013)
ob_lowerrightarm = bpy.data.objects.new('LowerRightArm', me_human_low_proxy741_014)
ob_upperrightleg = bpy.data.objects.new('UpperRightLeg', me_human_low_proxy741_015)
ob_lowerrightleg = bpy.data.objects.new('LowerRightLeg', me_human_low_proxy741_016)
ob_empty = bpy.data.objects.new('Empty', None)

# ---- transforms, parenting, visibility, modifiers, constraints
ob_chest.parent = ob_empty
ob_chest.location = (0.0, 0.0, -0.05486)
ob_chest.rotation_euler = (0.08727, -4.321e-09, -0.1745)
ob_chest.lineart.crease_threshold = 0.0
_m = ob_chest.modifiers.new('Mirror', 'MIRROR')
_m.use_clip = True
_m.use_mirror_merge = False
ob_human_low_highpolyeyes.location = (0.0, 2.0, 0.0)
ob_human_low_highpolyeyes.lineart.crease_threshold = 0.0
ob_upperleftarm.parent = ob_chest
ob_upperleftarm.location = (0.1805, 0.04604, 1.393)
ob_upperleftarm.rotation_euler = (0.3491, -2.305e-08, 4.332e-08)
ob_upperleftarm.lineart.crease_threshold = 0.0
ob_lowerleftarm.parent = ob_upperleftarm
ob_lowerleftarm.matrix_parent_inverse = Matrix(((1.0, -0.0, 0.0, -0.1805), (-0.0, 1.0, -0.0, -0.04604), (0.0, -0.0, 1.0, -1.393), (-0.0, 0.0, -0.0, 1.0)))
ob_lowerleftarm.location = (0.2048, 0.05198, 1.128)
ob_lowerleftarm.rotation_euler = (-0.08727, 3.298e-09, -1.188e-08)
ob_lowerleftarm.lineart.crease_threshold = 0.0
ob_upperleftleg.parent = ob_hips
ob_upperleftleg.matrix_parent_inverse = Matrix(((1.0, -0.0, 0.0, 1.799e-05), (-0.0, 1.0, -0.0, -0.05956), (0.0, 0.0, 1.0, -0.9055), (-0.0, 0.0, -0.0, 1.0)))
ob_upperleftleg.location = (0.09226, -0.0262, 0.6732)
ob_upperleftleg.rotation_euler = (-0.6109, 7.733e-10, -8.497e-08)
ob_upperleftleg.lineart.crease_threshold = 0.0
ob_lowerleftleg.parent = ob_upperleftleg
ob_lowerleftleg.matrix_parent_inverse = Matrix(((1.0, -0.0, 0.0, -0.09226), (-0.0, 1.0, -0.0, -0.04172), (0.0, -0.0, 1.0, -0.7832), (-0.0, 0.0, -0.0, 1.0)))
ob_lowerleftleg.location = (0.1303, 0.05086, 0.4813)
ob_lowerleftleg.rotation_euler = (0.08727, -4.321e-09, 1.154e-08)
ob_lowerleftleg.lineart.crease_threshold = 0.0
ob_head.parent = ob_chest
ob_head.location = (0.0, 0.0797, 1.493)
ob_head.rotation_euler = (-0.08595, 0.01514, 0.1739)
ob_head.lineart.crease_threshold = 0.0
_m = ob_head.modifiers.new('Mirror', 'MIRROR')
_m.use_clip = True
ob_hips.parent = ob_stomach
ob_hips.matrix_parent_inverse = Matrix(((1.0, -0.0, 0.0, 3.574e-06), (-0.0, 1.0, -0.0, -0.04198), (0.0, 0.0, 1.0, -1.252), (-0.0, 0.0, -0.0, 1.0)))
ob_hips.location = (-1.799e-05, 0.1288, 1.012)
ob_hips.lineart.crease_threshold = 0.0
_m = ob_hips.modifiers.new('Mirror', 'MIRROR')
_m.use_clip = True
_m.use_mirror_merge = False
ob_stomach.parent = ob_chest
ob_stomach.location = (-3.574e-06, 0.04198, 1.252)
ob_stomach.lineart.crease_threshold = 0.0
_m = ob_stomach.modifiers.new('Mirror', 'MIRROR')
_m.use_clip = True
_m.use_mirror_merge = False
ob_upperrightarm.parent = ob_chest
ob_upperrightarm.location = (-0.1805, 0.04604, 1.393)
ob_upperrightarm.rotation_euler = (-0.1745, 5.549e-09, -2.4e-08)
ob_upperrightarm.lineart.crease_threshold = 0.0
ob_lowerrightarm.parent = ob_upperrightarm
ob_lowerrightarm.matrix_parent_inverse = Matrix(((1.0, -0.0, 0.0, 0.1805), (-0.0, 1.0, -0.0, -0.04604), (0.0, 0.0, 1.0, -1.393), (-0.0, 0.0, -0.0, 1.0)))
ob_lowerrightarm.location = (-0.2048, 0.05198, 1.128)
ob_lowerrightarm.rotation_euler = (-0.3491, 6.847e-09, -4.859e-08)
ob_lowerrightarm.lineart.crease_threshold = 0.0
ob_upperrightleg.parent = ob_hips
ob_upperrightleg.matrix_parent_inverse = Matrix(((1.0, -0.0, 0.0, 1.799e-05), (-0.0, 1.0, -0.0, -0.05956), (0.0, 0.0, 1.0, -0.9055), (-0.0, 0.0, -0.0, 1.0)))
ob_upperrightleg.location = (-0.09226, -0.0262, 0.6732)
ob_upperrightleg.rotation_euler = (0.2618, -1.589e-08, 3.329e-08)
ob_upperrightleg.lineart.crease_threshold = 0.0
ob_lowerrightleg.parent = ob_upperrightleg
ob_lowerrightleg.matrix_parent_inverse = Matrix(((1.0, -0.0, 0.0, 0.09226), (-0.0, 1.0, -0.0, -0.04172), (0.0, 0.0, 1.0, -0.7832), (-0.0, 0.0, -0.0, 1.0)))
ob_lowerrightleg.location = (-0.1303, 0.05086, 0.4813)
ob_lowerrightleg.rotation_euler = (0.4363, -3.106e-08, 5.269e-08)
ob_lowerrightleg.lineart.crease_threshold = 0.0
ob_empty.location = (0.0, 0.0, 0.0)
ob_empty.rotation_euler = (0.0, -0.0, 1.571)
ob_empty.lineart.crease_threshold = 0.0

# ---- collection membership
col_collection.objects.link(ob_chest)
col_collection.objects.link(ob_human_low_highpolyeyes)
col_collection.objects.link(ob_upperleftarm)
col_collection.objects.link(ob_lowerleftarm)
col_collection.objects.link(ob_upperleftleg)
col_collection.objects.link(ob_lowerleftleg)
col_collection.objects.link(ob_head)
col_collection.objects.link(ob_hips)
col_collection.objects.link(ob_stomach)
col_collection.objects.link(ob_upperrightarm)
col_collection.objects.link(ob_lowerrightarm)
col_collection.objects.link(ob_upperrightleg)
col_collection.objects.link(ob_lowerrightleg)
col_collection.objects.link(ob_empty)

# ---- scene / render settings (as saved in the file)
scene.frame_start = 0; scene.frame_end = 50; scene.frame_set(0)
scene.render.engine = 'CYCLES'
scene.cycles.use_denoising = False
scene.cycles.samples = 128
scene.cycles.sampling_pattern = 'TABULATED_SOBOL'
scene.cycles.use_adaptive_sampling = False
scene.cycles.use_light_tree = False
scene.cycles.bake_type = 'DIFFUSE'
scene.view_settings.view_transform = 'Filmic'
bpy.context.view_layer.update()

# ---- added for rendering (the .blend has no active camera and no usable light): camera, sun
cam_auto = bpy.data.cameras.new('AutoCamera')
cam_auto.lens = 50.0
cam_auto.sensor_width = 36.0
cam_auto.clip_end = 1000.0
ob_auto_camera = bpy.data.objects.new('AutoCamera', cam_auto)
scene.collection.objects.link(ob_auto_camera)
ob_auto_camera.location = (2.89545, -2.60541, 3.11697)
ob_auto_camera.rotation_euler = (1.09748, -7.21219e-08, 0.694738)
scene.camera = ob_auto_camera
light_auto_sun = bpy.data.lights.new('AutoSun', 'SUN')
light_auto_sun.energy = 3.0
light_auto_sun.angle = 0.0523599
ob_auto_sun = bpy.data.objects.new('AutoSun', light_auto_sun)
scene.collection.objects.link(ob_auto_sun)
ob_auto_sun.rotation_euler = (0.872665, 0.174533, 0.523599)
bpy.context.view_layer.update()
